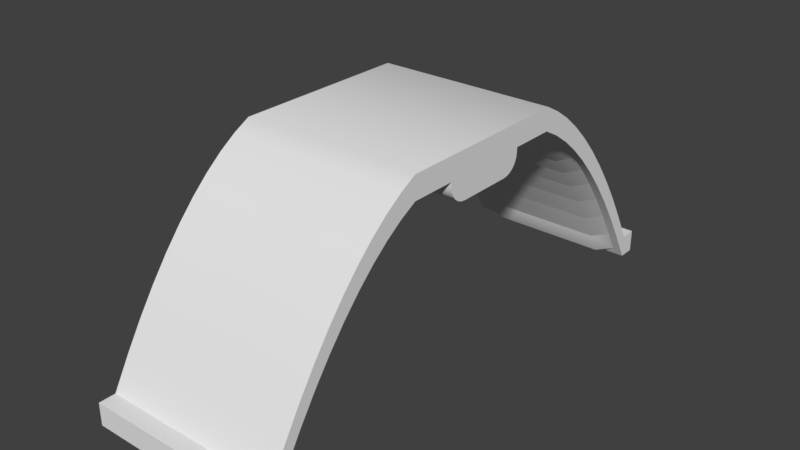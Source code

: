 # Source: LaboratoryRoof.blend  (saved by Blender 2.78.0; exported with 4.5.12 LTS)
import bpy
from mathutils import Matrix  # noqa: F401  (used for matrix-valued properties, if any)

bpy.ops.wm.read_factory_settings(use_empty=True)
scene = bpy.context.scene
scene.name = 'Scene'

# ---- collections
col_collection_1 = bpy.data.collections.new('Collection 1'); scene.collection.children.link(col_collection_1)

# ---- materials (node trees are filled in below, after node groups)
mat_material = bpy.data.materials.new('Material')
mat_material.alpha_threshold = 0.0
mat_material.use_transparent_shadow = False
mat_material.roughness = 0.5
mat_material.line_color = (0.0, 0.0, 0.0, 1.0)

# ---- material node trees

# ---- world
world_world = bpy.data.worlds.new('World'); scene.world = world_world
world_world.color = (0.05088, 0.05088, 0.05088)
world_world.use_sun_shadow = False
world_world.sun_shadow_jitter_overblur = 0.0
world_world.cycles.sampling_method = 'MANUAL'

# ---- meshes
me_cube = bpy.data.meshes.new('Cube')
me_cube.from_pydata([(-0.7018, 1.088, -0.9), (-0.7018, -1.088, -0.9), (-1.0, -1.0, -1.0), (-1.0, 1.0, -1.0), (-0.7018, 1.088, 0.9), (-0.7018, -1.088, 0.9), (-1.0, -1.0, 1.0), (-1.0, 1.0, 1.0), (1.375, -3.0, -1.0), (1.375, -3.0, 1.0), (1.125, -3.0, 1.0), (1.125, -3.0, -1.0), (1.375, 3.0, 1.0), (1.375, 3.0, -1.0), (1.125, 3.0, -1.0), (1.125, 3.0, 1.0), (-0.65, -1.182, 0.9), (-0.525, -1.364, 0.9), (-0.375, -1.545, 0.9), (-0.2, -1.727, 0.9), (-2.692e-06, -1.909, 0.9), (0.2254, -2.091, 0.9), (0.4754, -2.273, 0.9), (0.7504, -2.455, 0.9), (1.05, -2.636, 0.9), (1.288, -2.769, 0.9), (1.288, -2.769, -0.9), (1.05, -2.636, -0.9), (0.7504, -2.455, -0.9), (0.4754, -2.273, -0.9), (0.2254, -2.091, -0.9), (-2.032e-06, -1.909, -0.9), (-0.2, -1.727, -0.9), (-0.375, -1.545, -0.9), (-0.525, -1.364, -0.9), (-0.65, -1.182, -0.9), (-0.9, -1.182, 1.0), (-0.775, -1.364, 1.0), (-0.625, -1.545, 1.0), (-0.45, -1.727, 1.0), (-0.25, -1.909, 1.0), (-0.02457, -2.091, 1.0), (0.2254, -2.273, 1.0), (0.5004, -2.455, 1.0), (0.8004, -2.636, 1.0), (1.125, -2.818, 1.0), (-0.9, -1.182, -1.0), (-0.775, -1.364, -1.0), (-0.625, -1.545, -1.0), (-0.45, -1.727, -1.0), (-0.25, -1.909, -1.0), (-0.02457, -2.091, -1.0), (0.2254, -2.273, -1.0), (0.5004, -2.455, -1.0), (0.8004, -2.636, -1.0), (1.125, -2.818, -1.0), (-0.65, 1.182, -0.9), (-0.525, 1.364, -0.9), (-0.375, 1.545, -0.9), (-0.2, 1.727, -0.9), (1.846e-06, 1.909, -0.9), (0.2254, 2.091, -0.9), (0.4754, 2.273, -0.9), (0.7504, 2.455, -0.9), (1.05, 2.636, -0.9), (1.288, 2.769, -0.9), (1.288, 2.769, 0.9), (1.05, 2.636, 0.9), (0.7504, 2.455, 0.9), (0.4754, 2.273, 0.9), (0.2254, 2.091, 0.9), (2.163e-06, 1.909, 0.9), (-0.2, 1.727, 0.9), (-0.375, 1.545, 0.9), (-0.525, 1.364, 0.9), (-0.65, 1.182, 0.9), (-0.9, 1.182, -1.0), (-0.775, 1.364, -1.0), (-0.625, 1.545, -1.0), (-0.45, 1.727, -1.0), (-0.25, 1.909, -1.0), (-0.02457, 2.091, -1.0), (0.2254, 2.273, -1.0), (0.5004, 2.455, -1.0), (0.8004, 2.636, -1.0), (1.125, 2.818, -1.0), (-0.9, 1.182, 1.0), (-0.775, 1.364, 1.0), (-0.625, 1.545, 1.0), (-0.45, 1.727, 1.0), (-0.25, 1.909, 1.0), (-0.02457, 2.091, 1.0), (0.2254, 2.273, 1.0), (0.5004, 2.455, 1.0), (0.8004, 2.636, 1.0), (1.125, 2.818, 1.0), (-0.75, -5.364e-07, 1.0), (-0.75, -5.96e-08, -1.0), (-0.5, -6.258e-07, 0.9), (-0.5, -1.49e-07, -0.9), (-0.7, 0.5, 1.0), (-0.5068, 0.3518, 1.0), (-0.5268, 0.4, 1.0), (-0.5586, 0.4414, 1.0), (-0.6, 0.4732, 1.0), (-0.6482, 0.4932, 1.0), (-0.7, 0.5, -1.0), (-0.6482, 0.4932, -1.0), (-0.6, 0.4732, -1.0), (-0.5586, 0.4414, -1.0), (-0.5268, 0.4, -1.0), (-0.5068, 0.3518, -1.0), (-0.7, -0.5, 1.0), (-0.6482, -0.4932, 1.0), (-0.6, -0.4732, 1.0), (-0.5586, -0.4414, 1.0), (-0.5268, -0.4, 1.0), (-0.5068, -0.3518, 1.0), (-0.7, -0.5, -1.0), (-0.5068, -0.3518, -1.0), (-0.5268, -0.4, -1.0), (-0.5586, -0.4414, -1.0), (-0.6, -0.4732, -1.0), (-0.6482, -0.4932, -1.0), (-0.65, -1.182, -1.0), (-0.65, 1.182, 1.0), (-0.65, -1.182, 1.0), (-0.525, -1.364, 1.0), (-0.375, -1.545, 1.0), (-0.2, -1.727, 1.0), (-2.712e-06, -1.909, 1.0), (0.2254, -2.091, 1.0), (0.4754, -2.273, 1.0), (0.7504, -2.455, 1.0), (1.05, -2.636, 1.0), (1.375, -2.818, 1.0), (1.375, -2.818, -1.0), (1.05, -2.636, -1.0), (0.7504, -2.455, -1.0), (0.4754, -2.273, -1.0), (0.2254, -2.091, -1.0), (-1.997e-06, -1.909, -1.0), (-0.2, -1.727, -1.0), (-0.375, -1.545, -1.0), (-0.525, -1.364, -1.0), (-0.65, 1.182, -1.0), (-0.525, 1.364, -1.0), (-0.375, 1.545, -1.0), (-0.2, 1.727, -1.0), (1.818e-06, 1.909, -1.0), (0.2254, 2.091, -1.0), (0.4754, 2.273, -1.0), (0.7504, 2.455, -1.0), (1.05, 2.636, -1.0), (1.375, 2.818, -1.0), (1.375, 2.818, 1.0), (1.05, 2.636, 1.0), (0.7504, 2.455, 1.0), (0.4754, 2.273, 1.0), (0.2254, 2.091, 1.0), (2.176e-06, 1.909, 1.0), (-0.2, 1.727, 1.0), (-0.375, 1.545, 1.0), (-0.525, 1.364, 1.0), (-0.7018, -1.088, 0.9), (-0.65, -1.182, 0.9), (-0.65, -1.182, -0.9), (-0.7018, -1.088, -0.9), (-0.65, -1.182, 0.9), (-0.525, -1.364, 0.9), (-0.525, -1.364, -0.9), (-0.65, -1.182, -0.9), (-0.525, -1.364, 0.9), (-0.375, -1.545, 0.9), (-0.375, -1.545, -0.9), (-0.525, -1.364, -0.9), (-0.375, -1.545, 0.9), (-0.2, -1.727, 0.9), (-0.2, -1.727, -0.9), (-0.375, -1.545, -0.9), (-0.2, -1.727, 0.9), (-2.692e-06, -1.909, 0.9), (-2.032e-06, -1.909, -0.9), (-0.2, -1.727, -0.9), (-2.692e-06, -1.909, 0.9), (0.2254, -2.091, 0.9), (0.2254, -2.091, -0.9), (-2.032e-06, -1.909, -0.9), (0.2254, -2.091, 0.9), (0.4754, -2.273, 0.9), (0.4754, -2.273, -0.9), (0.2254, -2.091, -0.9), (0.4754, -2.273, 0.9), (0.7504, -2.455, 0.9), (0.7504, -2.455, -0.9), (0.4754, -2.273, -0.9), (0.7504, -2.455, 0.9), (1.05, -2.636, 0.9), (1.05, -2.636, -0.9), (0.7504, -2.455, -0.9), (1.05, -2.636, 0.9), (1.288, -2.769, 0.9), (1.288, -2.769, -0.9), (1.05, -2.636, -0.9), (-0.7018, 1.088, -0.9), (-0.65, 1.182, -0.9), (-0.65, 1.182, 0.9), (-0.7018, 1.088, 0.9), (-0.65, 1.182, -0.9), (-0.525, 1.364, -0.9), (-0.525, 1.364, 0.9), (-0.65, 1.182, 0.9), (-0.525, 1.364, -0.9), (-0.375, 1.545, -0.9), (-0.375, 1.545, 0.9), (-0.525, 1.364, 0.9), (-0.375, 1.545, -0.9), (-0.2, 1.727, -0.9), (-0.2, 1.727, 0.9), (-0.375, 1.545, 0.9), (-0.2, 1.727, -0.9), (1.846e-06, 1.909, -0.9), (2.163e-06, 1.909, 0.9), (-0.2, 1.727, 0.9), (1.846e-06, 1.909, -0.9), (0.2254, 2.091, -0.9), (0.2254, 2.091, 0.9), (2.163e-06, 1.909, 0.9), (0.2254, 2.091, -0.9), (0.4754, 2.273, -0.9), (0.4754, 2.273, 0.9), (0.2254, 2.091, 0.9), (0.4754, 2.273, -0.9), (0.7504, 2.455, -0.9), (0.7504, 2.455, 0.9), (0.4754, 2.273, 0.9), (0.7504, 2.455, -0.9), (1.05, 2.636, -0.9), (1.05, 2.636, 0.9), (0.7504, 2.455, 0.9), (1.05, 2.636, -0.9), (1.288, 2.769, -0.9), (1.288, 2.769, 0.9), (1.05, 2.636, 0.9), (-0.65, -1.182, 0.9), (-0.7018, -1.088, 0.9), (-0.65, -1.182, -0.9), (-0.7018, -1.088, -0.9), (-0.525, -1.364, 0.9), (-0.65, -1.182, 0.9), (-0.525, -1.364, -0.9), (-0.65, -1.182, -0.9), (-0.375, -1.545, 0.9), (-0.525, -1.364, 0.9), (-0.375, -1.545, -0.9), (-0.525, -1.364, -0.9), (-0.2, -1.727, 0.9), (-0.375, -1.545, 0.9), (-0.2, -1.727, -0.9), (-0.375, -1.545, -0.9), (-2.692e-06, -1.909, 0.9), (-0.2, -1.727, 0.9), (-2.032e-06, -1.909, -0.9), (-0.2, -1.727, -0.9), (0.2254, -2.091, 0.9), (-2.692e-06, -1.909, 0.9), (0.2254, -2.091, -0.9), (-2.032e-06, -1.909, -0.9), (0.4754, -2.273, 0.9), (0.2254, -2.091, 0.9), (0.4754, -2.273, -0.9), (0.2254, -2.091, -0.9), (0.7504, -2.455, 0.9), (0.4754, -2.273, 0.9), (0.7504, -2.455, -0.9), (0.4754, -2.273, -0.9), (1.05, -2.636, 0.9), (0.7504, -2.455, 0.9), (1.05, -2.636, -0.9), (0.7504, -2.455, -0.9), (1.288, -2.769, 0.9), (1.05, -2.636, 0.9), (1.288, -2.769, -0.9), (1.05, -2.636, -0.9), (-0.65, 1.182, -0.9), (-0.7018, 1.088, -0.9), (-0.65, 1.182, 0.9), (-0.7018, 1.088, 0.9), (-0.525, 1.364, -0.9), (-0.65, 1.182, -0.9), (-0.525, 1.364, 0.9), (-0.65, 1.182, 0.9), (-0.375, 1.545, -0.9), (-0.525, 1.364, -0.9), (-0.375, 1.545, 0.9), (-0.525, 1.364, 0.9), (-0.2, 1.727, -0.9), (-0.375, 1.545, -0.9), (-0.2, 1.727, 0.9), (-0.375, 1.545, 0.9), (1.846e-06, 1.909, -0.9), (-0.2, 1.727, -0.9), (2.163e-06, 1.909, 0.9), (-0.2, 1.727, 0.9), (0.2254, 2.091, -0.9), (1.846e-06, 1.909, -0.9), (0.2254, 2.091, 0.9), (2.163e-06, 1.909, 0.9), (0.4754, 2.273, -0.9), (0.2254, 2.091, -0.9), (0.4754, 2.273, 0.9), (0.2254, 2.091, 0.9), (0.7504, 2.455, -0.9), (0.4754, 2.273, -0.9), (0.7504, 2.455, 0.9), (0.4754, 2.273, 0.9), (1.05, 2.636, -0.9), (0.7504, 2.455, -0.9), (1.05, 2.636, 0.9), (0.7504, 2.455, 0.9), (1.288, 2.769, -0.9), (1.05, 2.636, -0.9), (1.288, 2.769, 0.9), (1.05, 2.636, 0.9), (-0.55, -1.182, 0.675), (-0.6018, -1.088, 0.675), (-0.55, -1.182, -0.675), (-0.6018, -1.088, -0.675), (-0.425, -1.364, 0.675), (-0.55, -1.182, 0.675), (-0.425, -1.364, -0.675), (-0.55, -1.182, -0.675), (-0.275, -1.545, 0.675), (-0.425, -1.364, 0.675), (-0.275, -1.545, -0.675), (-0.425, -1.364, -0.675), (-0.1, -1.727, 0.675), (-0.275, -1.545, 0.675), (-0.1, -1.727, -0.675), (-0.275, -1.545, -0.675), (0.1, -1.909, 0.675), (-0.1, -1.727, 0.675), (0.1, -1.909, -0.675), (-0.1, -1.727, -0.675), (0.3254, -2.091, 0.675), (0.1, -1.909, 0.675), (0.3254, -2.091, -0.675), (0.1, -1.909, -0.675), (0.5754, -2.273, 0.675), (0.3254, -2.091, 0.675), (0.5754, -2.273, -0.675), (0.3254, -2.091, -0.675), (0.8504, -2.455, 0.675), (0.5754, -2.273, 0.675), (0.8504, -2.455, -0.675), (0.5754, -2.273, -0.675), (1.15, -2.636, 0.675), (0.8504, -2.455, 0.675), (1.15, -2.636, -0.675), (0.8504, -2.455, -0.675), (1.388, -2.769, 0.675), (1.15, -2.636, 0.675), (1.388, -2.769, -0.675), (1.15, -2.636, -0.675), (-0.55, 1.182, -0.675), (-0.6018, 1.088, -0.675), (-0.55, 1.182, 0.675), (-0.6018, 1.088, 0.675), (-0.425, 1.364, -0.675), (-0.55, 1.182, -0.675), (-0.425, 1.364, 0.675), (-0.55, 1.182, 0.675), (-0.275, 1.545, -0.675), (-0.425, 1.364, -0.675), (-0.275, 1.545, 0.675), (-0.425, 1.364, 0.675), (-0.1, 1.727, -0.675), (-0.275, 1.545, -0.675), (-0.1, 1.727, 0.675), (-0.275, 1.545, 0.675), (0.1, 1.909, -0.675), (-0.1, 1.727, -0.675), (0.1, 1.909, 0.675), (-0.1, 1.727, 0.675), (0.3254, 2.091, -0.675), (0.1, 1.909, -0.675), (0.3254, 2.091, 0.675), (0.1, 1.909, 0.675), (0.5754, 2.273, -0.675), (0.3254, 2.091, -0.675), (0.5754, 2.273, 0.675), (0.3254, 2.091, 0.675), (0.8504, 2.455, -0.675), (0.5754, 2.273, -0.675), (0.8504, 2.455, 0.675), (0.5754, 2.273, 0.675), (1.15, 2.636, -0.675), (0.8504, 2.455, -0.675), (1.15, 2.636, 0.675), (0.8504, 2.455, 0.675), (1.388, 2.769, -0.675), (1.15, 2.636, -0.675), (1.388, 2.769, 0.675), (1.15, 2.636, 0.675), (-0.5, -0.3, -1.0), (-0.5, -0.3, 1.0), (-0.5, 0.3, 1.0), (-0.5, 0.3, -1.0), (-0.5, -6.258e-07, 1.0), (-0.5, -1.49e-07, -1.0), (-0.7, -5.596e-07, 0.9), (-0.7, -8.278e-08, -0.9), (-0.5, 0.2, -0.7), (-0.5, -1.937e-07, -0.9), (-0.5, 0.3, -1.0), (-0.5, 0.1932, -0.7518), (-0.5, 0.1732, -0.8), (-0.5, 0.1414, -0.8414), (-0.5, 0.1, -0.8732), (-0.5, 0.05176, -0.8932), (-0.7, -1.341e-07, -0.9), (-0.7, 0.2, -0.7), (-0.7, 0.05176, -0.8932), (-0.7, 0.1, -0.8732), (-0.7, 0.1414, -0.8414), (-0.7, 0.1732, -0.8), (-0.7, 0.1932, -0.7518), (-0.5, -1.639e-07, -0.9), (-0.5, -0.2, -0.7), (-0.5, -0.3, -1.0), (-0.5, -0.05176, -0.8932), (-0.5, -0.1, -0.8732), (-0.5, -0.1414, -0.8414), (-0.5, -0.1732, -0.8), (-0.5, -0.1932, -0.7518), (-0.7, -0.2, -0.7), (-0.7, -1.043e-07, -0.9), (-0.7, -0.1932, -0.7518), (-0.7, -0.1732, -0.8), (-0.7, -0.1414, -0.8414), (-0.7, -0.1, -0.8732), (-0.7, -0.05176, -0.8932), (-0.5, -0.2, 0.7), (-0.5, -6.855e-07, 0.9), (-0.5, -0.3, 1.0), (-0.5, -0.1932, 0.7518), (-0.5, -0.1732, 0.8), (-0.5, -0.1414, 0.8414), (-0.5, -0.1, 0.8732), (-0.5, -0.05176, 0.8932), (-0.7, -6.109e-07, 0.9), (-0.7, -0.2, 0.7), (-0.7, -0.05176, 0.8932), (-0.7, -0.1, 0.8732), (-0.7, -0.1414, 0.8414), (-0.7, -0.1732, 0.8), (-0.7, -0.1932, 0.7518), (-0.5, -6.109e-07, 0.9), (-0.5, 0.2, 0.7), (-0.5, 0.3, 1.0), (-0.5, 0.05176, 0.8932), (-0.5, 0.1, 0.8732), (-0.5, 0.1414, 0.8414), (-0.5, 0.1732, 0.8), (-0.5, 0.1932, 0.7518), (-0.7, 0.2, 0.7), (-0.7, -5.513e-07, 0.9), (-0.7, 0.1932, 0.7518), (-0.7, 0.1732, 0.8), (-0.7, 0.1414, 0.8414), (-0.7, 0.1, 0.8732), (-0.7, 0.05176, 0.8932), (-0.75, -0.5, -1.0), (-0.75, -1.0, -1.0), (-0.75, 1.0, -1.0), (-0.75, 1.0, 1.0), (-0.75, -1.0, 1.0), (-0.75, -0.5, 1.0), (-0.75, 0.5, 1.0), (-0.75, 0.5, -1.0), (-0.75, -0.725, 0.875), (-0.75, -0.625, 0.775), (-0.75, -0.5543, 0.9457), (-0.75, -0.6941, 0.8701), (-0.75, -0.6662, 0.8559), (-0.75, -0.6441, 0.8338), (-0.75, -0.6299, 0.8059), (-0.75, -0.625, -0.775), (-0.75, -0.725, -0.875), (-0.75, -0.5543, -0.9457), (-0.75, -0.6299, -0.8059), (-0.75, -0.6441, -0.8338), (-0.75, -0.6662, -0.8559), (-0.75, -0.6941, -0.8701), (-0.75, 0.625, 0.775), (-0.75, 0.725, 0.875), (-0.75, 0.5543, 0.9457), (-0.75, 0.6299, 0.8059), (-0.75, 0.6441, 0.8338), (-0.75, 0.6662, 0.8559), (-0.75, 0.6941, 0.8701), (-0.75, 0.725, -0.875), (-0.75, 0.625, -0.775), (-0.75, 0.5543, -0.9457), (-0.75, 0.6941, -0.8701), (-0.75, 0.6662, -0.8559), (-0.75, 0.6441, -0.8338), (-0.75, 0.6299, -0.8059), (-0.75, 0.875, -0.775), (-0.75, 0.775, -0.875), (-0.75, 0.9457, -0.9457), (-0.75, 0.8701, -0.8059), (-0.75, 0.8559, -0.8338), (-0.75, 0.8338, -0.8559), (-0.75, 0.8059, -0.8701), (-0.75, 0.775, 0.875), (-0.75, 0.875, 0.775), (-0.75, 0.9457, 0.9457), (-0.75, 0.8059, 0.8701), (-0.75, 0.8338, 0.8559), (-0.75, 0.8559, 0.8338), (-0.75, 0.8701, 0.8059), (-0.75, -0.775, -0.875), (-0.75, -0.875, -0.775), (-0.75, -0.9457, -0.9457), (-0.75, -0.8059, -0.8701), (-0.75, -0.8338, -0.8559), (-0.75, -0.8559, -0.8338), (-0.75, -0.8701, -0.8059), (-0.75, -0.875, 0.775), (-0.75, -0.775, 0.875), (-0.75, -0.9457, 0.9457), (-0.75, -0.8701, 0.8059), (-0.75, -0.8559, 0.8338), (-0.75, -0.8338, 0.8559), (-0.75, -0.8059, 0.8701), (-0.65, 0.7691, -0.8), (-0.725, 0.775, -0.875), (-0.6537, 0.7709, -0.8232), (-0.6643, 0.7726, -0.8441), (-0.6809, 0.7739, -0.8607), (-0.7018, 0.7747, -0.8713), (-0.65, 0.8, -0.7691), (-0.725, 0.875, -0.775), (-0.6537, 0.8232, -0.7709), (-0.6643, 0.8441, -0.7726), (-0.6809, 0.8607, -0.7739), (-0.7018, 0.8713, -0.7747), (-0.65, 0.7824, -0.7979), (-0.725, 0.8059, -0.8701), (-0.6537, 0.7897, -0.8202), (-0.6643, 0.7962, -0.8403), (-0.6809, 0.8014, -0.8563), (-0.7018, 0.8048, -0.8666), (-0.65, 0.7891, -0.7945), (-0.725, 0.8338, -0.8559), (-0.6537, 0.8029, -0.8135), (-0.6643, 0.8154, -0.8306), (-0.6809, 0.8253, -0.8442), (-0.7018, 0.8316, -0.8529), (-0.65, 0.7945, -0.7891), (-0.725, 0.8559, -0.8338), (-0.6537, 0.8135, -0.8029), (-0.6643, 0.8306, -0.8154), (-0.6809, 0.8442, -0.8253), (-0.7018, 0.8529, -0.8316), (-0.65, 0.7979, -0.7824), (-0.725, 0.8701, -0.8059), (-0.6537, 0.8202, -0.7897), (-0.6643, 0.8403, -0.7962), (-0.6809, 0.8563, -0.8014), (-0.7018, 0.8666, -0.8048), (-0.65, 0.8, 0.7691), (-0.725, 0.875, 0.775), (-0.6537, 0.8232, 0.7709), (-0.6643, 0.8441, 0.7726), (-0.6809, 0.8607, 0.7739), (-0.7018, 0.8713, 0.7747), (-0.65, 0.7691, 0.8), (-0.725, 0.775, 0.875), (-0.6537, 0.7709, 0.8232), (-0.6643, 0.7726, 0.8441), (-0.6809, 0.7739, 0.8607), (-0.7018, 0.7747, 0.8713), (-0.65, 0.7979, 0.7824), (-0.725, 0.8701, 0.8059), (-0.6537, 0.8202, 0.7897), (-0.6643, 0.8403, 0.7962), (-0.6809, 0.8563, 0.8014), (-0.7018, 0.8666, 0.8048), (-0.65, 0.7945, 0.7891), (-0.725, 0.8559, 0.8338), (-0.6537, 0.8135, 0.8029), (-0.6643, 0.8306, 0.8154), (-0.6809, 0.8442, 0.8253), (-0.7018, 0.8529, 0.8316), (-0.65, 0.7891, 0.7945), (-0.725, 0.8338, 0.8559), (-0.6537, 0.8029, 0.8135), (-0.6643, 0.8154, 0.8306), (-0.6809, 0.8253, 0.8442), (-0.7018, 0.8316, 0.8529), (-0.65, 0.7824, 0.7979), (-0.725, 0.8059, 0.8701), (-0.6537, 0.7897, 0.8202), (-0.6643, 0.7962, 0.8403), (-0.6809, 0.8014, 0.8563), (-0.7018, 0.8048, 0.8666), (-0.65, 0.7309, 0.8), (-0.725, 0.725, 0.875), (-0.6537, 0.7291, 0.8232), (-0.6643, 0.7274, 0.8441), (-0.6809, 0.7261, 0.8607), (-0.7018, 0.7253, 0.8713), (-0.65, 0.7, 0.7691), (-0.725, 0.625, 0.775), (-0.6537, 0.6768, 0.7709), (-0.6643, 0.6559, 0.7726), (-0.6809, 0.6393, 0.7739), (-0.7018, 0.6287, 0.7747), (-0.65, 0.7176, 0.7979), (-0.725, 0.6941, 0.8701), (-0.6537, 0.7103, 0.8202), (-0.6643, 0.7038, 0.8403), (-0.6809, 0.6986, 0.8563), (-0.7018, 0.6952, 0.8666), (-0.65, 0.7109, 0.7945), (-0.725, 0.6662, 0.8559), (-0.6537, 0.6971, 0.8135), (-0.6643, 0.6846, 0.8306), (-0.6809, 0.6747, 0.8442), (-0.7018, 0.6684, 0.8529), (-0.65, 0.7055, 0.7891), (-0.725, 0.6441, 0.8338), (-0.6537, 0.6865, 0.8029), (-0.6643, 0.6694, 0.8154), (-0.6809, 0.6558, 0.8253), (-0.7018, 0.6471, 0.8316), (-0.65, 0.7021, 0.7824), (-0.725, 0.6299, 0.8059), (-0.6537, 0.6798, 0.7897), (-0.6643, 0.6597, 0.7962), (-0.6809, 0.6437, 0.8014), (-0.7018, 0.6334, 0.8048), (-0.65, 0.7, -0.7691), (-0.725, 0.625, -0.775), (-0.6537, 0.6768, -0.7709), (-0.6643, 0.6559, -0.7726), (-0.6809, 0.6393, -0.7739), (-0.7018, 0.6287, -0.7747), (-0.65, 0.7309, -0.8), (-0.725, 0.725, -0.875), (-0.6537, 0.7291, -0.8232), (-0.6643, 0.7274, -0.8441), (-0.6809, 0.7261, -0.8607), (-0.7018, 0.7253, -0.8713), (-0.65, 0.7021, -0.7824), (-0.725, 0.6299, -0.8059), (-0.6537, 0.6798, -0.7897), (-0.6643, 0.6597, -0.7962), (-0.6809, 0.6437, -0.8014), (-0.7018, 0.6334, -0.8048), (-0.65, 0.7055, -0.7891), (-0.725, 0.6441, -0.8338), (-0.6537, 0.6865, -0.8029), (-0.6643, 0.6694, -0.8154), (-0.6809, 0.6558, -0.8253), (-0.7018, 0.6471, -0.8316), (-0.65, 0.7109, -0.7945), (-0.725, 0.6662, -0.8559), (-0.6537, 0.6971, -0.8135), (-0.6643, 0.6846, -0.8306), (-0.6809, 0.6747, -0.8442), (-0.7018, 0.6684, -0.8529), (-0.65, 0.7176, -0.7979), (-0.725, 0.6941, -0.8701), (-0.6537, 0.7103, -0.8202), (-0.6643, 0.7038, -0.8403), (-0.6809, 0.6986, -0.8563), (-0.7018, 0.6952, -0.8666), (-0.65, -0.7309, -0.8), (-0.725, -0.725, -0.875), (-0.6537, -0.7291, -0.8232), (-0.6643, -0.7274, -0.8441), (-0.6809, -0.7261, -0.8607), (-0.7018, -0.7253, -0.8713), (-0.65, -0.7, -0.7691), (-0.725, -0.625, -0.775), (-0.6537, -0.6768, -0.7709), (-0.6643, -0.6559, -0.7726), (-0.6809, -0.6393, -0.7739), (-0.7018, -0.6287, -0.7747), (-0.65, -0.7176, -0.7979), (-0.725, -0.6941, -0.8701), (-0.6537, -0.7103, -0.8202), (-0.6643, -0.7038, -0.8403), (-0.6809, -0.6986, -0.8563), (-0.7018, -0.6952, -0.8666), (-0.65, -0.7109, -0.7945), (-0.725, -0.6662, -0.8559), (-0.6537, -0.6971, -0.8135), (-0.6643, -0.6846, -0.8306), (-0.6809, -0.6747, -0.8442), (-0.7018, -0.6684, -0.8529), (-0.65, -0.7055, -0.7891), (-0.725, -0.6441, -0.8338), (-0.6537, -0.6865, -0.8029), (-0.6643, -0.6694, -0.8154), (-0.6809, -0.6558, -0.8253), (-0.7018, -0.6471, -0.8316), (-0.65, -0.7021, -0.7824), (-0.725, -0.6299, -0.8059), (-0.6537, -0.6798, -0.7897), (-0.6643, -0.6597, -0.7962), (-0.6809, -0.6437, -0.8014), (-0.7018, -0.6334, -0.8048), (-0.65, -0.7, 0.7691), (-0.725, -0.625, 0.775), (-0.6537, -0.6768, 0.7709), (-0.6643, -0.6559, 0.7726), (-0.6809, -0.6393, 0.7739), (-0.7018, -0.6287, 0.7747), (-0.65, -0.7309, 0.8), (-0.725, -0.725, 0.875), (-0.6537, -0.7291, 0.8232), (-0.6643, -0.7274, 0.8441), (-0.6809, -0.7261, 0.8607), (-0.7018, -0.7253, 0.8713), (-0.65, -0.7021, 0.7824), (-0.725, -0.6299, 0.8059), (-0.6537, -0.6798, 0.7897), (-0.6643, -0.6597, 0.7962), (-0.6809, -0.6437, 0.8014), (-0.7018, -0.6334, 0.8048), (-0.65, -0.7055, 0.7891), (-0.725, -0.6441, 0.8338), (-0.6537, -0.6865, 0.8029), (-0.6643, -0.6694, 0.8154), (-0.6809, -0.6558, 0.8253), (-0.7018, -0.6471, 0.8316), (-0.65, -0.7109, 0.7945), (-0.725, -0.6662, 0.8559), (-0.6537, -0.6971, 0.8135), (-0.6643, -0.6846, 0.8306), (-0.6809, -0.6747, 0.8442), (-0.7018, -0.6684, 0.8529), (-0.65, -0.7176, 0.7979), (-0.725, -0.6941, 0.8701), (-0.6537, -0.7103, 0.8202), (-0.6643, -0.7038, 0.8403), (-0.6809, -0.6986, 0.8563), (-0.7018, -0.6952, 0.8666), (-0.65, -0.7691, 0.8), (-0.725, -0.775, 0.875), (-0.6537, -0.7709, 0.8232), (-0.6643, -0.7726, 0.8441), (-0.6809, -0.7739, 0.8607), (-0.7018, -0.7747, 0.8713), (-0.65, -0.8, 0.7691), (-0.725, -0.875, 0.775), (-0.6537, -0.8232, 0.7709), (-0.6643, -0.8441, 0.7726), (-0.6809, -0.8607, 0.7739), (-0.7018, -0.8713, 0.7747), (-0.65, -0.7824, 0.7979), (-0.725, -0.8059, 0.8701), (-0.6537, -0.7897, 0.8202), (-0.6643, -0.7962, 0.8403), (-0.6809, -0.8014, 0.8563), (-0.7018, -0.8048, 0.8666), (-0.65, -0.7891, 0.7945), (-0.725, -0.8338, 0.8559), (-0.6537, -0.8029, 0.8135), (-0.6643, -0.8154, 0.8306), (-0.6809, -0.8253, 0.8442), (-0.7018, -0.8316, 0.8529), (-0.65, -0.7945, 0.7891), (-0.725, -0.8559, 0.8338), (-0.6537, -0.8135, 0.8029), (-0.6643, -0.8306, 0.8154), (-0.6809, -0.8442, 0.8253), (-0.7018, -0.8529, 0.8316), (-0.65, -0.7979, 0.7824), (-0.725, -0.8701, 0.8059), (-0.6537, -0.8202, 0.7897), (-0.6643, -0.8403, 0.7962), (-0.6809, -0.8563, 0.8014), (-0.7018, -0.8666, 0.8048), (-0.65, -0.8, -0.7691), (-0.725, -0.875, -0.775), (-0.6537, -0.8232, -0.7709), (-0.6643, -0.8441, -0.7726), (-0.6809, -0.8607, -0.7739), (-0.7018, -0.8713, -0.7747), (-0.65, -0.7691, -0.8), (-0.725, -0.775, -0.875), (-0.6537, -0.7709, -0.8232), (-0.6643, -0.7726, -0.8441), (-0.6809, -0.7739, -0.8607), (-0.7018, -0.7747, -0.8713), (-0.65, -0.7979, -0.7824), (-0.725, -0.8701, -0.8059), (-0.6537, -0.8202, -0.7897), (-0.6643, -0.8403, -0.7962), (-0.6809, -0.8563, -0.8014), (-0.7018, -0.8666, -0.8048), (-0.65, -0.7945, -0.7891), (-0.725, -0.8559, -0.8338), (-0.6537, -0.8135, -0.8029), (-0.6643, -0.8306, -0.8154), (-0.6809, -0.8442, -0.8253), (-0.7018, -0.8529, -0.8316), (-0.65, -0.7891, -0.7945), (-0.725, -0.8338, -0.8559), (-0.6537, -0.8029, -0.8135), (-0.6643, -0.8154, -0.8306), (-0.6809, -0.8253, -0.8442), (-0.7018, -0.8316, -0.8529), (-0.65, -0.7824, -0.7979), (-0.725, -0.8059, -0.8701), (-0.6537, -0.7897, -0.8202), (-0.6643, -0.7962, -0.8403), (-0.6809, -0.8014, -0.8563), (-0.7018, -0.8048, -0.8666), (-0.75, -0.5, -1.0), (-0.75, -0.5, -1.0), (-0.75, -1.0, -1.0), (-1.0, -1.0, -1.0), (-1.0, 1.0, -1.0), (-0.75, -0.5, 1.0), (-0.75, -0.5, 1.0), (-0.75, -1.0, 1.0), (-1.0, -1.0, 1.0), (-1.0, 1.0, 1.0), (1.375, -3.0, 1.0), (1.375, -3.0, 1.0), (1.375, -3.0, -1.0), (1.375, -3.0, -1.0), (1.125, -3.0, 1.0), (1.125, -3.0, 1.0), (1.125, -3.0, -1.0), (1.125, -3.0, -1.0), (1.375, -2.818, 1.0), (1.375, -2.818, 1.0), (-0.65, -1.182, -1.0), (1.125, -2.818, 1.0), (1.125, -2.818, 1.0), (1.125, -2.818, -1.0), (1.125, -2.818, -1.0), (1.375, 3.0, -1.0), (1.375, 3.0, -1.0), (1.375, 3.0, 1.0), (1.375, 3.0, 1.0), (1.125, 3.0, -1.0), (1.125, 3.0, -1.0), (1.125, 3.0, 1.0), (1.125, 3.0, 1.0), (1.375, 2.818, -1.0), (1.375, 2.818, -1.0), (-0.65, 1.182, 1.0), (-0.75, 1.0, 1.0), (1.125, 2.818, -1.0), (1.125, 2.818, -1.0), (1.125, 2.818, 1.0), (1.125, 2.818, 1.0), (-0.65, -1.182, 1.0), (-0.525, -1.364, 1.0), (-0.375, -1.545, 1.0), (-0.2, -1.727, 1.0), (-2.712e-06, -1.909, 1.0), (0.2254, -2.091, 1.0), (0.4754, -2.273, 1.0), (0.7504, -2.455, 1.0), (1.05, -2.636, 1.0), (1.375, -2.818, -1.0), (1.375, -2.818, -1.0), (1.05, -2.636, -1.0), (0.7504, -2.455, -1.0), (0.4754, -2.273, -1.0), (0.2254, -2.091, -1.0), (-1.997e-06, -1.909, -1.0), (-0.2, -1.727, -1.0), (-0.375, -1.545, -1.0), (-0.525, -1.364, -1.0), (-0.9, -1.182, 1.0), (-0.775, -1.364, 1.0), (-0.625, -1.545, 1.0), (-0.45, -1.727, 1.0), (-0.25, -1.909, 1.0), (-0.02457, -2.091, 1.0), (0.2254, -2.273, 1.0), (0.5004, -2.455, 1.0), (0.8004, -2.636, 1.0), (-0.9, -1.182, -1.0), (-0.775, -1.364, -1.0), (-0.625, -1.545, -1.0), (-0.45, -1.727, -1.0), (-0.25, -1.909, -1.0), (-0.02457, -2.091, -1.0), (0.2254, -2.273, -1.0), (0.5004, -2.455, -1.0), (0.8004, -2.636, -1.0), (-0.65, -1.182, 0.9), (-0.65, -1.182, 0.9), (-0.65, -1.182, 0.9), (-0.65, -1.182, 0.9), (-0.65, -1.182, -0.9), (-0.65, -1.182, -0.9), (-0.65, -1.182, -0.9), (-0.65, -1.182, -0.9), (-0.525, -1.364, 0.9), (-0.525, -1.364, 0.9), (-0.525, -1.364, 0.9), (-0.525, -1.364, 0.9), (-0.525, -1.364, -0.9), (-0.525, -1.364, -0.9), (-0.525, -1.364, -0.9), (-0.525, -1.364, -0.9), (-0.375, -1.545, 0.9), (-0.375, -1.545, 0.9), (-0.375, -1.545, 0.9), (-0.375, -1.545, 0.9), (-0.375, -1.545, -0.9), (-0.375, -1.545, -0.9), (-0.375, -1.545, -0.9), (-0.375, -1.545, -0.9), (-0.2, -1.727, 0.9), (-0.2, -1.727, 0.9), (-0.2, -1.727, 0.9), (-0.2, -1.727, 0.9), (-0.2, -1.727, -0.9), (-0.2, -1.727, -0.9), (-0.2, -1.727, -0.9), (-0.2, -1.727, -0.9), (-2.692e-06, -1.909, 0.9), (-2.692e-06, -1.909, 0.9), (-2.692e-06, -1.909, 0.9), (-2.692e-06, -1.909, 0.9), (-2.032e-06, -1.909, -0.9), (-2.032e-06, -1.909, -0.9), (-2.032e-06, -1.909, -0.9), (-2.032e-06, -1.909, -0.9), (0.2254, -2.091, 0.9), (0.2254, -2.091, 0.9), (0.2254, -2.091, 0.9), (0.2254, -2.091, 0.9), (0.2254, -2.091, -0.9), (0.2254, -2.091, -0.9), (0.2254, -2.091, -0.9), (0.2254, -2.091, -0.9), (0.4754, -2.273, 0.9), (0.4754, -2.273, 0.9), (0.4754, -2.273, 0.9), (0.4754, -2.273, 0.9), (0.4754, -2.273, -0.9), (0.4754, -2.273, -0.9), (0.4754, -2.273, -0.9), (0.4754, -2.273, -0.9), (0.7504, -2.455, 0.9), (0.7504, -2.455, 0.9), (0.7504, -2.455, 0.9), (0.7504, -2.455, 0.9), (0.7504, -2.455, -0.9), (0.7504, -2.455, -0.9), (0.7504, -2.455, -0.9), (0.7504, -2.455, -0.9), (1.05, -2.636, 0.9), (1.05, -2.636, 0.9), (1.05, -2.636, 0.9), (1.05, -2.636, 0.9), (1.05, -2.636, -0.9), (1.05, -2.636, -0.9), (1.05, -2.636, -0.9), (1.05, -2.636, -0.9), (-0.75, 1.0, -1.0), (-0.65, 1.182, -1.0), (-0.525, 1.364, -1.0), (-0.375, 1.545, -1.0), (-0.2, 1.727, -1.0), (1.818e-06, 1.909, -1.0), (0.2254, 2.091, -1.0), (0.4754, 2.273, -1.0), (0.7504, 2.455, -1.0), (1.05, 2.636, -1.0), (1.375, 2.818, 1.0), (1.375, 2.818, 1.0), (1.05, 2.636, 1.0), (0.7504, 2.455, 1.0), (0.4754, 2.273, 1.0), (0.2254, 2.091, 1.0), (2.176e-06, 1.909, 1.0), (-0.2, 1.727, 1.0), (-0.375, 1.545, 1.0), (-0.525, 1.364, 1.0), (-0.9, 1.182, -1.0), (-0.775, 1.364, -1.0), (-0.625, 1.545, -1.0), (-0.45, 1.727, -1.0), (-0.25, 1.909, -1.0), (-0.02457, 2.091, -1.0), (0.2254, 2.273, -1.0), (0.5004, 2.455, -1.0), (0.8004, 2.636, -1.0), (-0.9, 1.182, 1.0), (-0.775, 1.364, 1.0), (-0.625, 1.545, 1.0), (-0.45, 1.727, 1.0), (-0.25, 1.909, 1.0), (-0.02457, 2.091, 1.0), (0.2254, 2.273, 1.0), (0.5004, 2.455, 1.0), (0.8004, 2.636, 1.0), (-0.65, 1.182, -0.9), (-0.65, 1.182, -0.9), (-0.65, 1.182, -0.9), (-0.65, 1.182, -0.9), (-0.65, 1.182, 0.9), (-0.65, 1.182, 0.9), (-0.65, 1.182, 0.9), (-0.65, 1.182, 0.9), (-0.525, 1.364, -0.9), (-0.525, 1.364, -0.9), (-0.525, 1.364, -0.9), (-0.525, 1.364, -0.9), (-0.525, 1.364, 0.9), (-0.525, 1.364, 0.9), (-0.525, 1.364, 0.9), (-0.525, 1.364, 0.9), (-0.375, 1.545, -0.9), (-0.375, 1.545, -0.9), (-0.375, 1.545, -0.9), (-0.375, 1.545, -0.9), (-0.375, 1.545, 0.9), (-0.375, 1.545, 0.9), (-0.375, 1.545, 0.9), (-0.375, 1.545, 0.9), (-0.2, 1.727, -0.9), (-0.2, 1.727, -0.9), (-0.2, 1.727, -0.9), (-0.2, 1.727, -0.9), (-0.2, 1.727, 0.9), (-0.2, 1.727, 0.9), (-0.2, 1.727, 0.9), (-0.2, 1.727, 0.9), (1.846e-06, 1.909, -0.9), (1.846e-06, 1.909, -0.9), (1.846e-06, 1.909, -0.9), (1.846e-06, 1.909, -0.9), (2.163e-06, 1.909, 0.9), (2.163e-06, 1.909, 0.9), (2.163e-06, 1.909, 0.9), (2.163e-06, 1.909, 0.9), (0.2254, 2.091, -0.9), (0.2254, 2.091, -0.9), (0.2254, 2.091, -0.9), (0.2254, 2.091, -0.9), (0.2254, 2.091, 0.9), (0.2254, 2.091, 0.9), (0.2254, 2.091, 0.9), (0.2254, 2.091, 0.9), (0.4754, 2.273, -0.9), (0.4754, 2.273, -0.9), (0.4754, 2.273, -0.9), (0.4754, 2.273, -0.9), (0.4754, 2.273, 0.9), (0.4754, 2.273, 0.9), (0.4754, 2.273, 0.9), (0.4754, 2.273, 0.9), (0.7504, 2.455, -0.9), (0.7504, 2.455, -0.9), (0.7504, 2.455, -0.9), (0.7504, 2.455, -0.9), (0.7504, 2.455, 0.9), (0.7504, 2.455, 0.9), (0.7504, 2.455, 0.9), (0.7504, 2.455, 0.9), (1.05, 2.636, -0.9), (1.05, 2.636, -0.9), (1.05, 2.636, -0.9), (1.05, 2.636, -0.9), (1.05, 2.636, 0.9), (1.05, 2.636, 0.9), (1.05, 2.636, 0.9), (1.05, 2.636, 0.9), (-0.75, 0.5, 1.0), (-0.75, 0.5, 1.0), (-0.75, 0.5, -1.0), (-0.75, 0.5, -1.0), (-0.6482, -0.4932, 1.0), (-0.7, -0.5, 1.0), (-0.7, -0.5, -1.0), (-0.6482, -0.4932, -1.0), (-0.6, -0.4732, 1.0), (-0.6, -0.4732, -1.0), (-0.5586, -0.4414, 1.0), (-0.5586, -0.4414, -1.0), (-0.5268, -0.4, 1.0), (-0.5268, -0.4, -1.0), (-0.5068, -0.3518, 1.0), (-0.5068, -0.3518, -1.0), (-0.5, -0.3, 1.0), (-0.5, -0.3, -1.0), (-0.6482, 0.4932, -1.0), (-0.7, 0.5, -1.0), (-0.7, 0.5, 1.0), (-0.6482, 0.4932, 1.0), (-0.6, 0.4732, -1.0), (-0.6, 0.4732, 1.0), (-0.5586, 0.4414, -1.0), (-0.5586, 0.4414, 1.0), (-0.5268, 0.4, -1.0), (-0.5268, 0.4, 1.0), (-0.5068, 0.3518, -1.0), (-0.5068, 0.3518, 1.0), (-0.5, 0.3, -1.0), (-0.5, 0.3, 1.0), (-0.5, -6.258e-07, 1.0), (-0.5, -1.49e-07, -1.0), (-0.7018, 1.088, -0.9), (-0.7018, 1.088, -0.9), (-0.7018, 1.088, 0.9), (-0.7018, 1.088, 0.9), (-0.7018, -1.088, -0.9), (-0.7018, -1.088, -0.9), (-0.7018, -1.088, 0.9), (-0.7018, -1.088, 0.9), (1.288, -2.769, 0.9), (1.288, -2.769, 0.9), (1.288, -2.769, -0.9), (1.288, -2.769, -0.9), (1.288, 2.769, -0.9), (1.288, 2.769, -0.9), (1.288, 2.769, 0.9), (1.288, 2.769, 0.9), (-0.65, -1.182, 0.9), (-0.65, -1.182, 0.9), (-0.65, -1.182, 0.9), (-0.7018, -1.088, 0.9), (-0.7018, -1.088, 0.9), (-0.7018, -1.088, 0.9), (-0.65, -1.182, -0.9), (-0.65, -1.182, -0.9), (-0.65, -1.182, -0.9), (-0.7018, -1.088, -0.9), (-0.7018, -1.088, -0.9), (-0.7018, -1.088, -0.9), (-0.525, -1.364, 0.9), (-0.525, -1.364, 0.9), (-0.525, -1.364, 0.9), (-0.65, -1.182, 0.9), (-0.65, -1.182, 0.9), (-0.65, -1.182, 0.9), (-0.525, -1.364, -0.9), (-0.525, -1.364, -0.9), (-0.525, -1.364, -0.9), (-0.65, -1.182, -0.9), (-0.65, -1.182, -0.9), (-0.65, -1.182, -0.9), (-0.375, -1.545, 0.9), (-0.375, -1.545, 0.9), (-0.375, -1.545, 0.9), (-0.525, -1.364, 0.9), (-0.525, -1.364, 0.9), (-0.525, -1.364, 0.9), (-0.375, -1.545, -0.9), (-0.375, -1.545, -0.9), (-0.375, -1.545, -0.9), (-0.525, -1.364, -0.9), (-0.525, -1.364, -0.9), (-0.525, -1.364, -0.9), (-0.2, -1.727, 0.9), (-0.2, -1.727, 0.9), (-0.2, -1.727, 0.9), (-0.375, -1.545, 0.9), (-0.375, -1.545, 0.9), (-0.375, -1.545, 0.9), (-0.2, -1.727, -0.9), (-0.2, -1.727, -0.9), (-0.2, -1.727, -0.9), (-0.375, -1.545, -0.9), (-0.375, -1.545, -0.9), (-0.375, -1.545, -0.9), (-2.692e-06, -1.909, 0.9), (-2.692e-06, -1.909, 0.9), (-2.692e-06, -1.909, 0.9), (-0.2, -1.727, 0.9), (-0.2, -1.727, 0.9), (-0.2, -1.727, 0.9), (-2.032e-06, -1.909, -0.9), (-2.032e-06, -1.909, -0.9), (-2.032e-06, -1.909, -0.9), (-0.2, -1.727, -0.9), (-0.2, -1.727, -0.9), (-0.2, -1.727, -0.9), (0.2254, -2.091, 0.9), (0.2254, -2.091, 0.9), (0.2254, -2.091, 0.9), (-2.692e-06, -1.909, 0.9), (-2.692e-06, -1.909, 0.9), (-2.692e-06, -1.909, 0.9), (0.2254, -2.091, -0.9), (0.2254, -2.091, -0.9), (0.2254, -2.091, -0.9), (-2.032e-06, -1.909, -0.9), (-2.032e-06, -1.909, -0.9), (-2.032e-06, -1.909, -0.9), (0.4754, -2.273, 0.9), (0.4754, -2.273, 0.9), (0.4754, -2.273, 0.9), (0.2254, -2.091, 0.9), (0.2254, -2.091, 0.9), (0.2254, -2.091, 0.9), (0.4754, -2.273, -0.9), (0.4754, -2.273, -0.9), (0.4754, -2.273, -0.9), (0.2254, -2.091, -0.9), (0.2254, -2.091, -0.9), (0.2254, -2.091, -0.9), (0.7504, -2.455, 0.9), (0.7504, -2.455, 0.9), (0.7504, -2.455, 0.9), (0.4754, -2.273, 0.9), (0.4754, -2.273, 0.9), (0.4754, -2.273, 0.9), (0.7504, -2.455, -0.9), (0.7504, -2.455, -0.9), (0.7504, -2.455, -0.9), (0.4754, -2.273, -0.9), (0.4754, -2.273, -0.9), (0.4754, -2.273, -0.9), (1.05, -2.636, 0.9), (1.05, -2.636, 0.9), (1.05, -2.636, 0.9), (0.7504, -2.455, 0.9), (0.7504, -2.455, 0.9), (0.7504, -2.455, 0.9), (1.05, -2.636, -0.9), (1.05, -2.636, -0.9), (1.05, -2.636, -0.9), (0.7504, -2.455, -0.9), (0.7504, -2.455, -0.9), (0.7504, -2.455, -0.9), (1.288, -2.769, 0.9), (1.288, -2.769, 0.9), (1.288, -2.769, 0.9), (1.05, -2.636, 0.9), (1.05, -2.636, 0.9), (1.05, -2.636, 0.9), (1.288, -2.769, -0.9), (1.288, -2.769, -0.9), (1.288, -2.769, -0.9), (1.05, -2.636, -0.9), (1.05, -2.636, -0.9), (1.05, -2.636, -0.9), (-0.65, 1.182, -0.9), (-0.65, 1.182, -0.9), (-0.65, 1.182, -0.9), (-0.7018, 1.088, -0.9), (-0.7018, 1.088, -0.9), (-0.7018, 1.088, -0.9), (-0.65, 1.182, 0.9), (-0.65, 1.182, 0.9), (-0.65, 1.182, 0.9), (-0.7018, 1.088, 0.9), (-0.7018, 1.088, 0.9), (-0.7018, 1.088, 0.9), (-0.525, 1.364, -0.9), (-0.525, 1.364, -0.9), (-0.525, 1.364, -0.9), (-0.65, 1.182, -0.9), (-0.65, 1.182, -0.9), (-0.65, 1.182, -0.9), (-0.525, 1.364, 0.9), (-0.525, 1.364, 0.9), (-0.525, 1.364, 0.9), (-0.65, 1.182, 0.9), (-0.65, 1.182, 0.9), (-0.65, 1.182, 0.9), (-0.375, 1.545, -0.9), (-0.375, 1.545, -0.9), (-0.375, 1.545, -0.9), (-0.525, 1.364, -0.9), (-0.525, 1.364, -0.9), (-0.525, 1.364, -0.9), (-0.375, 1.545, 0.9), (-0.375, 1.545, 0.9), (-0.375, 1.545, 0.9), (-0.525, 1.364, 0.9), (-0.525, 1.364, 0.9), (-0.525, 1.364, 0.9), (-0.2, 1.727, -0.9), (-0.2, 1.727, -0.9), (-0.2, 1.727, -0.9), (-0.375, 1.545, -0.9), (-0.375, 1.545, -0.9), (-0.375, 1.545, -0.9), (-0.2, 1.727, 0.9), (-0.2, 1.727, 0.9), (-0.2, 1.727, 0.9), (-0.375, 1.545, 0.9), (-0.375, 1.545, 0.9), (-0.375, 1.545, 0.9), (1.846e-06, 1.909, -0.9), (1.846e-06, 1.909, -0.9), (1.846e-06, 1.909, -0.9), (-0.2, 1.727, -0.9), (-0.2, 1.727, -0.9), (-0.2, 1.727, -0.9), (2.163e-06, 1.909, 0.9), (2.163e-06, 1.909, 0.9), (2.163e-06, 1.909, 0.9), (-0.2, 1.727, 0.9), (-0.2, 1.727, 0.9), (-0.2, 1.727, 0.9), (0.2254, 2.091, -0.9), (0.2254, 2.091, -0.9), (0.2254, 2.091, -0.9), (1.846e-06, 1.909, -0.9), (1.846e-06, 1.909, -0.9), (1.846e-06, 1.909, -0.9), (0.2254, 2.091, 0.9), (0.2254, 2.091, 0.9), (0.2254, 2.091, 0.9), (2.163e-06, 1.909, 0.9), (2.163e-06, 1.909, 0.9), (2.163e-06, 1.909, 0.9), (0.4754, 2.273, -0.9), (0.4754, 2.273, -0.9), (0.4754, 2.273, -0.9), (0.2254, 2.091, -0.9), (0.2254, 2.091, -0.9), (0.2254, 2.091, -0.9), (0.4754, 2.273, 0.9), (0.4754, 2.273, 0.9), (0.4754, 2.273, 0.9), (0.2254, 2.091, 0.9), (0.2254, 2.091, 0.9), (0.2254, 2.091, 0.9), (0.7504, 2.455, -0.9), (0.7504, 2.455, -0.9), (0.7504, 2.455, -0.9), (0.4754, 2.273, -0.9), (0.4754, 2.273, -0.9), (0.4754, 2.273, -0.9), (0.7504, 2.455, 0.9), (0.7504, 2.455, 0.9), (0.7504, 2.455, 0.9), (0.4754, 2.273, 0.9), (0.4754, 2.273, 0.9), (0.4754, 2.273, 0.9), (1.05, 2.636, -0.9), (1.05, 2.636, -0.9), (1.05, 2.636, -0.9), (0.7504, 2.455, -0.9), (0.7504, 2.455, -0.9), (0.7504, 2.455, -0.9), (1.05, 2.636, 0.9), (1.05, 2.636, 0.9), (1.05, 2.636, 0.9), (0.7504, 2.455, 0.9), (0.7504, 2.455, 0.9), (0.7504, 2.455, 0.9), (1.288, 2.769, -0.9), (1.288, 2.769, -0.9), (1.288, 2.769, -0.9), (1.05, 2.636, -0.9), (1.05, 2.636, -0.9), (1.05, 2.636, -0.9), (1.288, 2.769, 0.9), (1.288, 2.769, 0.9), (1.288, 2.769, 0.9), (1.05, 2.636, 0.9), (1.05, 2.636, 0.9), (1.05, 2.636, 0.9), (-0.65, -1.182, 0.9), (-0.65, -1.182, 0.9), (-0.65, -1.182, 0.9), (-0.7018, -1.088, 0.9), (-0.7018, -1.088, 0.9), (-0.7018, -1.088, 0.9), (-0.65, -1.182, -0.9), (-0.65, -1.182, -0.9), (-0.65, -1.182, -0.9), (-0.7018, -1.088, -0.9), (-0.7018, -1.088, -0.9), (-0.7018, -1.088, -0.9), (-0.525, -1.364, 0.9), (-0.525, -1.364, 0.9), (-0.525, -1.364, 0.9), (-0.65, -1.182, 0.9), (-0.65, -1.182, 0.9), (-0.65, -1.182, 0.9), (-0.525, -1.364, -0.9), (-0.525, -1.364, -0.9), (-0.525, -1.364, -0.9), (-0.65, -1.182, -0.9), (-0.65, -1.182, -0.9), (-0.65, -1.182, -0.9), (-0.375, -1.545, 0.9), (-0.375, -1.545, 0.9), (-0.375, -1.545, 0.9), (-0.525, -1.364, 0.9), (-0.525, -1.364, 0.9), (-0.525, -1.364, 0.9), (-0.375, -1.545, -0.9), (-0.375, -1.545, -0.9), (-0.375, -1.545, -0.9), (-0.525, -1.364, -0.9), (-0.525, -1.364, -0.9), (-0.525, -1.364, -0.9), (-0.2, -1.727, 0.9), (-0.2, -1.727, 0.9), (-0.2, -1.727, 0.9), (-0.375, -1.545, 0.9), (-0.375, -1.545, 0.9), (-0.375, -1.545, 0.9), (-0.2, -1.727, -0.9), (-0.2, -1.727, -0.9), (-0.2, -1.727, -0.9), (-0.375, -1.545, -0.9), (-0.375, -1.545, -0.9), (-0.375, -1.545, -0.9), (-2.692e-06, -1.909, 0.9), (-2.692e-06, -1.909, 0.9), (-2.692e-06, -1.909, 0.9), (-0.2, -1.727, 0.9), (-0.2, -1.727, 0.9), (-0.2, -1.727, 0.9), (-2.032e-06, -1.909, -0.9), (-2.032e-06, -1.909, -0.9), (-2.032e-06, -1.909, -0.9), (-0.2, -1.727, -0.9), (-0.2, -1.727, -0.9), (-0.2, -1.727, -0.9), (0.2254, -2.091, 0.9), (0.2254, -2.091, 0.9), (0.2254, -2.091, 0.9), (-2.692e-06, -1.909, 0.9), (-2.692e-06, -1.909, 0.9), (-2.692e-06, -1.909, 0.9), (0.2254, -2.091, -0.9), (0.2254, -2.091, -0.9), (0.2254, -2.091, -0.9), (-2.032e-06, -1.909, -0.9), (-2.032e-06, -1.909, -0.9), (-2.032e-06, -1.909, -0.9), (0.4754, -2.273, 0.9), (0.4754, -2.273, 0.9), (0.4754, -2.273, 0.9), (0.2254, -2.091, 0.9), (0.2254, -2.091, 0.9), (0.2254, -2.091, 0.9), (0.4754, -2.273, -0.9), (0.4754, -2.273, -0.9), (0.4754, -2.273, -0.9), (0.2254, -2.091, -0.9), (0.2254, -2.091, -0.9), (0.2254, -2.091, -0.9), (0.7504, -2.455, 0.9), (0.7504, -2.455, 0.9), (0.7504, -2.455, 0.9), (0.4754, -2.273, 0.9), (0.4754, -2.273, 0.9), (0.4754, -2.273, 0.9), (0.7504, -2.455, -0.9), (0.7504, -2.455, -0.9), (0.7504, -2.455, -0.9), (0.4754, -2.273, -0.9), (0.4754, -2.273, -0.9), (0.4754, -2.273, -0.9), (1.05, -2.636, 0.9), (1.05, -2.636, 0.9), (1.05, -2.636, 0.9), (0.7504, -2.455, 0.9), (0.7504, -2.455, 0.9), (0.7504, -2.455, 0.9), (1.05, -2.636, -0.9), (1.05, -2.636, -0.9), (1.05, -2.636, -0.9), (0.7504, -2.455, -0.9), (0.7504, -2.455, -0.9), (0.7504, -2.455, -0.9), (1.288, -2.769, 0.9), (1.288, -2.769, 0.9), (1.288, -2.769, 0.9), (1.05, -2.636, 0.9), (1.05, -2.636, 0.9), (1.05, -2.636, 0.9), (1.288, -2.769, -0.9), (1.288, -2.769, -0.9), (1.288, -2.769, -0.9), (1.05, -2.636, -0.9), (1.05, -2.636, -0.9), (1.05, -2.636, -0.9), (-0.65, 1.182, -0.9), (-0.65, 1.182, -0.9), (-0.65, 1.182, -0.9), (-0.7018, 1.088, -0.9), (-0.7018, 1.088, -0.9), (-0.7018, 1.088, -0.9), (-0.65, 1.182, 0.9), (-0.65, 1.182, 0.9), (-0.65, 1.182, 0.9), (-0.7018, 1.088, 0.9), (-0.7018, 1.088, 0.9), (-0.7018, 1.088, 0.9), (-0.525, 1.364, -0.9), (-0.525, 1.364, -0.9), (-0.525, 1.364, -0.9), (-0.65, 1.182, -0.9), (-0.65, 1.182, -0.9), (-0.65, 1.182, -0.9), (-0.525, 1.364, 0.9), (-0.525, 1.364, 0.9), (-0.525, 1.364, 0.9), (-0.65, 1.182, 0.9), (-0.65, 1.182, 0.9), (-0.65, 1.182, 0.9), (-0.375, 1.545, -0.9), (-0.375, 1.545, -0.9), (-0.375, 1.545, -0.9), (-0.525, 1.364, -0.9), (-0.525, 1.364, -0.9), (-0.525, 1.364, -0.9), (-0.375, 1.545, 0.9), (-0.375, 1.545, 0.9), (-0.375, 1.545, 0.9), (-0.525, 1.364, 0.9), (-0.525, 1.364, 0.9), (-0.525, 1.364, 0.9), (-0.2, 1.727, -0.9), (-0.2, 1.727, -0.9), (-0.2, 1.727, -0.9), (-0.375, 1.545, -0.9), (-0.375, 1.545, -0.9), (-0.375, 1.545, -0.9), (-0.2, 1.727, 0.9), (-0.2, 1.727, 0.9), (-0.2, 1.727, 0.9), (-0.375, 1.545, 0.9), (-0.375, 1.545, 0.9), (-0.375, 1.545, 0.9), (1.846e-06, 1.909, -0.9), (1.846e-06, 1.909, -0.9), (1.846e-06, 1.909, -0.9), (-0.2, 1.727, -0.9), (-0.2, 1.727, -0.9), (-0.2, 1.727, -0.9), (2.163e-06, 1.909, 0.9), (2.163e-06, 1.909, 0.9), (2.163e-06, 1.909, 0.9), (-0.2, 1.727, 0.9), (-0.2, 1.727, 0.9), (-0.2, 1.727, 0.9), (0.2254, 2.091, -0.9), (0.2254, 2.091, -0.9), (0.2254, 2.091, -0.9), (1.846e-06, 1.909, -0.9), (1.846e-06, 1.909, -0.9), (1.846e-06, 1.909, -0.9), (0.2254, 2.091, 0.9), (0.2254, 2.091, 0.9), (0.2254, 2.091, 0.9), (2.163e-06, 1.909, 0.9), (2.163e-06, 1.909, 0.9), (2.163e-06, 1.909, 0.9), (0.4754, 2.273, -0.9), (0.4754, 2.273, -0.9), (0.4754, 2.273, -0.9), (0.2254, 2.091, -0.9), (0.2254, 2.091, -0.9), (0.2254, 2.091, -0.9), (0.4754, 2.273, 0.9), (0.4754, 2.273, 0.9), (0.4754, 2.273, 0.9), (0.2254, 2.091, 0.9), (0.2254, 2.091, 0.9), (0.2254, 2.091, 0.9), (0.7504, 2.455, -0.9), (0.7504, 2.455, -0.9), (0.7504, 2.455, -0.9), (0.4754, 2.273, -0.9), (0.4754, 2.273, -0.9), (0.4754, 2.273, -0.9), (0.7504, 2.455, 0.9), (0.7504, 2.455, 0.9), (0.7504, 2.455, 0.9), (0.4754, 2.273, 0.9), (0.4754, 2.273, 0.9), (0.4754, 2.273, 0.9), (1.05, 2.636, -0.9), (1.05, 2.636, -0.9), (1.05, 2.636, -0.9), (0.7504, 2.455, -0.9), (0.7504, 2.455, -0.9), (0.7504, 2.455, -0.9), (1.05, 2.636, 0.9), (1.05, 2.636, 0.9), (1.05, 2.636, 0.9), (0.7504, 2.455, 0.9), (0.7504, 2.455, 0.9), (0.7504, 2.455, 0.9), (1.288, 2.769, -0.9), (1.288, 2.769, -0.9), (1.288, 2.769, -0.9), (1.05, 2.636, -0.9), (1.05, 2.636, -0.9), (1.05, 2.636, -0.9), (1.288, 2.769, 0.9), (1.288, 2.769, 0.9), (1.288, 2.769, 0.9), (1.05, 2.636, 0.9), (1.05, 2.636, 0.9), (1.05, 2.636, 0.9), (-0.55, -1.182, -0.675), (-0.55, -1.182, 0.675), (-0.6018, -1.088, 0.675), (-0.6018, -1.088, -0.675), (-0.425, -1.364, -0.675), (-0.425, -1.364, 0.675), (-0.55, -1.182, 0.675), (-0.55, -1.182, -0.675), (-0.275, -1.545, -0.675), (-0.275, -1.545, 0.675), (-0.425, -1.364, 0.675), (-0.425, -1.364, -0.675), (-0.1, -1.727, -0.675), (-0.1, -1.727, 0.675), (-0.275, -1.545, 0.675), (-0.275, -1.545, -0.675), (0.1, -1.909, -0.675), (0.1, -1.909, 0.675), (-0.1, -1.727, 0.675), (-0.1, -1.727, -0.675), (0.3254, -2.091, -0.675), (0.3254, -2.091, 0.675), (0.1, -1.909, 0.675), (0.1, -1.909, -0.675), (0.5754, -2.273, -0.675), (0.5754, -2.273, 0.675), (0.3254, -2.091, 0.675), (0.3254, -2.091, -0.675), (0.8504, -2.455, -0.675), (0.8504, -2.455, 0.675), (0.5754, -2.273, 0.675), (0.5754, -2.273, -0.675), (1.15, -2.636, -0.675), (1.15, -2.636, 0.675), (0.8504, -2.455, 0.675), (0.8504, -2.455, -0.675), (1.388, -2.769, -0.675), (1.388, -2.769, 0.675), (-0.55, 1.182, 0.675), (-0.55, 1.182, -0.675), (-0.6018, 1.088, -0.675), (-0.6018, 1.088, 0.675), (-0.425, 1.364, 0.675), (-0.425, 1.364, -0.675), (-0.55, 1.182, -0.675), (-0.55, 1.182, 0.675), (-0.275, 1.545, 0.675), (-0.275, 1.545, -0.675), (-0.425, 1.364, -0.675), (-0.425, 1.364, 0.675), (-0.1, 1.727, 0.675), (-0.1, 1.727, -0.675), (-0.275, 1.545, -0.675), (-0.275, 1.545, 0.675), (0.1, 1.909, 0.675), (0.1, 1.909, -0.675), (-0.1, 1.727, -0.675), (-0.1, 1.727, 0.675), (0.3254, 2.091, 0.675), (0.3254, 2.091, -0.675), (0.1, 1.909, -0.675), (0.1, 1.909, 0.675), (0.5754, 2.273, 0.675), (0.5754, 2.273, -0.675), (0.3254, 2.091, -0.675), (0.3254, 2.091, 0.675), (0.8504, 2.455, 0.675), (0.8504, 2.455, -0.675), (0.5754, 2.273, -0.675), (0.5754, 2.273, 0.675), (1.15, 2.636, 0.675), (1.15, 2.636, -0.675), (0.8504, 2.455, -0.675), (0.8504, 2.455, 0.675), (1.388, 2.769, 0.675), (1.388, 2.769, -0.675), (-0.5, -1.49e-07, -0.9), (-0.5, -1.49e-07, -0.9), (-0.7, -8.278e-08, -0.9), (-0.7, -8.278e-08, -0.9), (-0.5, 0.2, -0.7), (-0.5, 0.1932, -0.7518), (-0.5, 0.1732, -0.8), (-0.5, 0.1414, -0.8414), (-0.5, 0.1, -0.8732), (-0.5, 0.05176, -0.8932), (-0.5, -1.937e-07, -0.9), (-0.5, -1.937e-07, -0.9), (-0.7, 0.2, -0.7), (-0.7, 0.1932, -0.7518), (-0.7, 0.1732, -0.8), (-0.7, 0.1414, -0.8414), (-0.7, 0.1, -0.8732), (-0.7, 0.05176, -0.8932), (-0.7, -1.341e-07, -0.9), (-0.7, -1.341e-07, -0.9), (-0.5, -1.639e-07, -0.9), (-0.5, -0.05176, -0.8932), (-0.5, -0.1, -0.8732), (-0.5, -0.1414, -0.8414), (-0.5, -0.1732, -0.8), (-0.5, -0.1932, -0.7518), (-0.5, -0.2, -0.7), (-0.7, -0.1932, -0.7518), (-0.7, -0.2, -0.7), (-0.7, -0.1732, -0.8), (-0.7, -0.1414, -0.8414), (-0.7, -0.1, -0.8732), (-0.7, -0.05176, -0.8932), (-0.7, -1.043e-07, -0.9), (-0.5, -0.2, 0.7), (-0.5, -0.1932, 0.7518), (-0.5, -0.1732, 0.8), (-0.5, -0.1414, 0.8414), (-0.5, -0.1, 0.8732), (-0.5, -0.05176, 0.8932), (-0.5, -6.855e-07, 0.9), (-0.7, -0.05176, 0.8932), (-0.7, -6.109e-07, 0.9), (-0.7, -0.1, 0.8732), (-0.7, -0.1414, 0.8414), (-0.7, -0.1732, 0.8), (-0.7, -0.1932, 0.7518), (-0.7, -0.2, 0.7), (-0.5, -6.258e-07, 0.9), (-0.7, -5.596e-07, 0.9), (-0.5, -6.109e-07, 0.9), (-0.5, 0.05176, 0.8932), (-0.5, 0.1, 0.8732), (-0.5, 0.1414, 0.8414), (-0.5, 0.1732, 0.8), (-0.5, 0.1932, 0.7518), (-0.5, 0.2, 0.7), (-0.7, 0.1932, 0.7518), (-0.7, 0.2, 0.7), (-0.7, 0.1732, 0.8), (-0.7, 0.1414, 0.8414), (-0.7, 0.1, 0.8732), (-0.7, 0.05176, 0.8932), (-0.7, -5.513e-07, 0.9), (-0.75, -0.725, 0.875), (-0.75, -0.6941, 0.8701), (-0.75, -0.6662, 0.8559), (-0.75, -0.6441, 0.8338), (-0.75, -0.6299, 0.8059), (-0.75, -0.625, 0.775), (-0.75, -0.625, -0.775), (-0.75, -0.6299, -0.8059), (-0.75, -0.6441, -0.8338), (-0.75, -0.6662, -0.8559), (-0.75, -0.6941, -0.8701), (-0.75, -0.725, -0.875), (-0.75, 0.625, 0.775), (-0.75, 0.6299, 0.8059), (-0.75, 0.6441, 0.8338), (-0.75, 0.6662, 0.8559), (-0.75, 0.6941, 0.8701), (-0.75, 0.725, 0.875), (-0.75, 0.725, -0.875), (-0.75, 0.6941, -0.8701), (-0.75, 0.6662, -0.8559), (-0.75, 0.6441, -0.8338), (-0.75, 0.6299, -0.8059), (-0.75, 0.625, -0.775), (-0.75, 0.875, -0.775), (-0.75, 0.8701, -0.8059), (-0.75, 0.8559, -0.8338), (-0.75, 0.8338, -0.8559), (-0.75, 0.8059, -0.8701), (-0.75, 0.775, -0.875), (-0.75, 0.775, 0.875), (-0.75, 0.8059, 0.8701), (-0.75, 0.8338, 0.8559), (-0.75, 0.8559, 0.8338), (-0.75, 0.8701, 0.8059), (-0.75, 0.875, 0.775), (-0.75, -0.775, -0.875), (-0.75, -0.8059, -0.8701), (-0.75, -0.8338, -0.8559), (-0.75, -0.8559, -0.8338), (-0.75, -0.8701, -0.8059), (-0.75, -0.875, -0.775), (-0.75, -0.875, 0.775), (-0.75, -0.8701, 0.8059), (-0.75, -0.8559, 0.8338), (-0.75, -0.8338, 0.8559), (-0.75, -0.8059, 0.8701), (-0.75, -0.775, 0.875), (1.375, -2.818, 1.0), (1.375, -3.0, 1.0), (1.375, 2.818, -1.0), (1.375, 3.0, -1.0), (1.375, -3.0, -1.0), (1.375, -2.818, -1.0), (1.375, 3.0, 1.0), (1.375, 2.818, 1.0)], [], [(974, 1086, 97, 824, 826, 827, 828), (475, 7, 6, 476, 829, 96, 1084), (2, 832, 833, 3), (836, 834, 838, 840), (842, 874, 837, 835), (845, 839, 9, 843), (847, 841, 10, 45), (875, 8, 11, 848), (851, 849, 853, 855), (857, 984, 852, 850), (861, 854, 13, 858), (863, 856, 14, 85), (985, 12, 15, 864), (826, 844, 893, 827), (844, 883, 894, 893), (883, 882, 895, 894), (882, 881, 896, 895), (881, 880, 897, 896), (880, 879, 898, 897), (879, 878, 899, 898), (878, 877, 900, 899), (877, 876, 901, 900), (876, 875, 848, 901), (2, 46, 884, 832), (46, 47, 885, 884), (47, 48, 886, 885), (48, 49, 887, 886), (49, 50, 888, 887), (50, 51, 889, 888), (51, 52, 890, 889), (52, 53, 891, 890), (53, 54, 892, 891), (54, 55, 846, 892), (6, 36, 865, 476), (36, 37, 866, 865), (37, 38, 867, 866), (38, 39, 868, 867), (39, 40, 869, 868), (40, 41, 870, 869), (41, 42, 871, 870), (42, 43, 872, 871), (43, 44, 873, 872), (44, 845, 843, 873), (1600, 1594, 397, 399), (1441, 1443, 1637, 346), (1521, 1518, 1661, 1662), (1597, 1599, 1687, 398), (1435, 1440, 1634, 344), (1516, 1510, 369, 371), (1591, 1596, 1684, 396), (1437, 1434, 1635, 1636), (1513, 1515, 1659, 370), (1593, 1590, 1685, 1686), (475, 859, 1003, 7), (859, 993, 1004, 1003), (993, 992, 1005, 1004), (992, 991, 1006, 1005), (991, 990, 1007, 1006), (990, 989, 1008, 1007), (989, 988, 1009, 1008), (988, 987, 1010, 1009), (987, 986, 1011, 1010), (986, 985, 864, 1011), (833, 86, 994, 3), (86, 87, 995, 994), (87, 88, 996, 995), (88, 89, 997, 996), (89, 90, 998, 997), (90, 91, 999, 998), (91, 92, 1000, 999), (92, 93, 1001, 1000), (93, 94, 1002, 1001), (94, 95, 862, 1002), (828, 76, 975, 974), (76, 77, 976, 975), (77, 78, 977, 976), (78, 79, 978, 977), (79, 80, 979, 978), (80, 81, 980, 979), (81, 82, 981, 980), (82, 83, 982, 981), (83, 84, 983, 982), (84, 861, 858, 983), (1432, 1426, 341, 343), (1507, 1512, 1656, 368), (1588, 1582, 393, 395), (1429, 1431, 1633, 342), (1509, 1506, 1657, 1658), (1585, 1587, 1683, 394), (1423, 1428, 1630, 340), (1504, 1498, 365, 367), (1579, 1584, 1680, 392), (1425, 1422, 1631, 1632), (1087, 1085, 1104, 106), (96, 829, 1089, 1088, 1092, 1094, 1096, 1098, 1100, 1116), (824, 97, 1117, 1101, 1099, 1097, 1095, 1093, 1091, 118), (830, 825, 1090, 112), (97, 1086, 1103, 1102, 1106, 1108, 1110, 1112, 1114, 1117), (1084, 96, 1116, 1115, 1113, 1111, 1109, 1107, 1105, 100), (112, 1090, 123, 113), (113, 123, 122, 114), (114, 122, 121, 115), (115, 121, 120, 116), (116, 120, 119, 117), (117, 119, 404, 405), (106, 1104, 105, 107), (107, 105, 104, 108), (108, 104, 103, 109), (109, 103, 102, 110), (110, 102, 101, 111), (111, 101, 406, 407), (1690, 1710, 429, 404, 409), (1118, 1120, 860, 474), (1124, 1122, 473, 831), (1122, 907, 124, 473), (1120, 1017, 125, 860), (903, 1124, 831, 126), (911, 903, 126, 127), (919, 911, 127, 128), (927, 919, 128, 129), (935, 927, 129, 130), (943, 935, 130, 131), (951, 943, 131, 132), (959, 951, 132, 133), (967, 959, 133, 134), (1126, 967, 134, 135), (971, 1128, 136, 137), (963, 971, 137, 138), (955, 963, 138, 139), (947, 955, 139, 140), (939, 947, 140, 141), (931, 939, 141, 142), (923, 931, 142, 143), (915, 923, 143, 144), (907, 915, 144, 124), (1128, 1126, 135, 136), (1013, 1118, 474, 145), (1021, 1013, 145, 146), (1029, 1021, 146, 147), (1037, 1029, 147, 148), (1045, 1037, 148, 149), (1053, 1045, 149, 150), (1061, 1053, 150, 151), (1069, 1061, 151, 152), (1077, 1069, 152, 153), (1130, 1077, 153, 154), (1081, 1132, 155, 156), (1073, 1081, 156, 157), (1065, 1073, 157, 158), (1057, 1065, 158, 159), (1049, 1057, 159, 160), (1041, 1049, 160, 161), (1033, 1041, 161, 162), (1025, 1033, 162, 163), (1017, 1025, 163, 125), (1132, 1130, 154, 155), (1333, 1335, 1575, 1573), (904, 1134, 1137, 1125), (906, 1140, 1135, 902), (1123, 1143, 1141, 35), (5, 1138, 1144, 1), (1171, 1176, 1416, 1411), (912, 1146, 1149, 905), (914, 1152, 1147, 910), (908, 1155, 1153, 917), (16, 1150, 1156, 909), (1216, 1210, 1450, 1456), (920, 1158, 1161, 913), (922, 1164, 1159, 918), (916, 1167, 1165, 925), (17, 1162, 1168, 34), (1327, 1332, 1572, 1567), (928, 1170, 1173, 921), (930, 1178, 1172, 926), (924, 1179, 1177, 933), (18, 1174, 1180, 33), (1175, 177, 1410, 1413), (936, 1182, 1185, 929), (938, 1188, 1183, 934), (932, 1191, 1189, 941), (19, 1186, 1192, 32), (1372, 1366, 1606, 1612), (944, 1194, 1197, 937), (946, 1200, 1195, 942), (940, 1203, 1201, 949), (20, 1198, 1204, 31), (1213, 1215, 1455, 1453), (952, 1206, 1209, 945), (954, 1212, 1207, 950), (948, 1217, 1214, 957), (21, 1211, 191, 30), (1329, 1326, 1566, 1569), (960, 1218, 1221, 953), (962, 1224, 1219, 958), (956, 1227, 1225, 965), (22, 1222, 1228, 29), (1369, 1371, 1611, 1609), (968, 1230, 1233, 961), (970, 1236, 1231, 966), (964, 1239, 1237, 973), (23, 1234, 1240, 28), (1208, 190, 1452, 1447), (1127, 1242, 1245, 969), (1129, 1248, 1243, 25), (972, 1251, 1249, 26), (24, 1246, 1252, 27), (1253, 1247, 1486, 1492), (1014, 1254, 1257, 1119), (1016, 1260, 1255, 1012), (1121, 1263, 1261, 75), (0, 1258, 1264, 4), (1363, 1368, 1608, 1603), (1022, 1266, 1269, 1015), (1024, 1272, 1267, 1020), (1018, 1275, 1273, 1027), (56, 1270, 1276, 1019), (188, 189, 1446, 1449), (1030, 1278, 1281, 1023), (1032, 1284, 1279, 1028), (1026, 1287, 1285, 1035), (57, 1282, 1288, 74), (1250, 203, 1491, 1489), (1038, 1290, 1293, 1031), (1040, 1296, 1291, 1036), (1034, 1299, 1297, 1043), (58, 1294, 1300, 73), (1365, 1362, 1602, 1605), (1046, 1302, 1305, 1039), (1048, 1308, 1303, 1044), (1042, 1311, 1309, 1051), (59, 1306, 1312, 72), (1244, 202, 1488, 1483), (1054, 1314, 1317, 1047), (1056, 1320, 1315, 1052), (1050, 1323, 1321, 1059), (60, 1318, 1324, 71), (1289, 1283, 1522, 1528), (1062, 1328, 1331, 1055), (1064, 1334, 229, 1060), (1058, 1337, 230, 1067), (61, 1330, 1336, 70), (200, 201, 1482, 1485), (1070, 1338, 1341, 1063), (1072, 1344, 1339, 1068), (1066, 1347, 1345, 1075), (62, 1342, 1348, 69), (1286, 215, 1527, 1525), (1078, 1350, 1353, 1071), (1080, 1356, 1351, 1076), (1074, 1359, 1357, 1083), (63, 1354, 1360, 68), (1169, 1163, 1402, 1408), (1131, 1364, 1367, 1079), (1133, 1370, 241, 65), (1082, 1373, 242, 66), (64, 240, 243, 67), (1295, 1292, 1530, 1533), (178, 1181, 1419, 1417), (231, 228, 1570, 1576), (1139, 1136, 1374, 1377), (217, 1298, 1536, 1531), (179, 176, 1414, 1420), (165, 1142, 1380, 1375), (218, 1301, 1539, 1537), (1259, 1256, 1494, 1497), (166, 1145, 1383, 1381), (219, 216, 1534, 1540), (205, 1262, 1500, 1495), (167, 164, 1378, 1384), (206, 1265, 1503, 1501), (1223, 1220, 1458, 1461), (207, 204, 1499, 1505), (193, 1226, 1464, 1459), (1343, 1340, 1578, 1581), (194, 1229, 1467, 1465), (1187, 1184, 1424, 1427), (233, 1346, 1586, 1580), (195, 192, 1462, 1468), (181, 1190, 1430, 260), (234, 1349, 1589, 314), (1307, 1304, 1542, 1545), (182, 1193, 1433, 262), (235, 232, 1583, 315), (1151, 1148, 1386, 1389), (221, 1310, 1548, 1543), (183, 180, 261, 263), (169, 1154, 1392, 1387), (222, 1313, 1551, 1549), (1271, 1268, 1508, 1511), (170, 1157, 1395, 1393), (223, 220, 1546, 1552), (209, 1274, 1514, 288), (171, 168, 1390, 1396), (210, 1277, 1517, 290), (1235, 1232, 1470, 1473), (211, 208, 289, 291), (197, 1238, 1476, 1471), (1355, 1352, 1592, 1595), (198, 1241, 1479, 1477), (1199, 1196, 1436, 1439), (237, 1358, 1598, 316), (199, 196, 1474, 1480), (185, 1202, 1442, 264), (238, 1361, 1601, 318), (1319, 1316, 1554, 1557), (186, 1205, 1445, 266), (239, 236, 317, 319), (172, 1160, 1398, 1401), (225, 1322, 1560, 1555), (187, 184, 1438, 1444), (173, 1166, 1404, 1399), (226, 1325, 1563, 1561), (212, 1280, 1520, 1523), (174, 175, 1407, 1405), (227, 224, 1558, 1564), (213, 214, 1524, 1519), (401, 1689, 1688, 403), (1686, 1685, 398, 1687), (1682, 1681, 394, 1683), (1678, 1677, 1676, 1679), (1674, 1673, 1672, 1675), (1670, 1669, 1668, 1671), (1666, 1665, 1664, 1667), (1662, 1661, 1660, 1663), (1658, 1657, 370, 1659), (1654, 1653, 1652, 1655), (361, 1651, 1650, 363), (1648, 1647, 1646, 1649), (1644, 1643, 1642, 1645), (1640, 1639, 1638, 1641), (1636, 1635, 346, 1637), (1632, 1631, 342, 1633), (1628, 1627, 1626, 1629), (1624, 1623, 1622, 1625), (1620, 1619, 1618, 1621), (1616, 1615, 1614, 1617), (292, 1526, 374, 372), (267, 265, 345, 347), (1607, 1604, 1689, 401), (294, 1529, 1663, 1660), (1451, 1448, 1639, 1640), (320, 1610, 402, 400), (295, 293, 373, 375), (268, 1454, 350, 348), (322, 1613, 403, 1688), (1535, 1532, 1665, 1666), (270, 1457, 1641, 1638), (1379, 1376, 1615, 1616), (323, 321, 401, 403), (296, 1538, 378, 376), (271, 269, 349, 351), (244, 1382, 326, 324), (298, 1541, 1667, 1664), (1463, 1460, 1643, 1644), (246, 1385, 1617, 1614), (299, 297, 377, 379), (272, 1466, 354, 352), (247, 245, 325, 327), (1547, 1544, 1669, 1670), (274, 1469, 1645, 1642), (1391, 1388, 1619, 1620), (300, 1550, 382, 380), (275, 273, 353, 355), (248, 1394, 330, 328), (302, 1553, 1671, 1668), (1475, 1472, 1647, 1648), (250, 1397, 1621, 1618), (303, 301, 381, 383), (276, 1478, 358, 356), (251, 249, 329, 331), (1559, 1556, 1673, 1674), (278, 1481, 1649, 1646), (1403, 1400, 1623, 1624), (304, 1562, 386, 384), (279, 277, 357, 359), (252, 1406, 334, 332), (306, 1565, 1675, 1672), (1487, 1484, 1651, 361), (254, 1409, 1625, 1622), (307, 305, 385, 387), (280, 1490, 362, 360), (255, 253, 333, 335), (1571, 1568, 1677, 1678), (282, 1493, 363, 1650), (1415, 1412, 1627, 1628), (308, 1574, 390, 388), (283, 281, 361, 363), (256, 1418, 338, 336), (310, 1577, 1679, 1676), (285, 1496, 1653, 1654), (258, 1421, 1629, 1626), (311, 309, 389, 391), (284, 1502, 366, 364), (259, 257, 337, 339), (313, 312, 1681, 1682), (286, 287, 1655, 1652), (427, 1691, 1692, 436), (99, 1701, 1709, 1693), (412, 458, 465, 1702), (429, 1716, 1724, 444, 405, 404), (410, 1732, 1731, 1733, 1734, 1735, 1736, 1737, 1718, 1717, 1719, 1720, 1721, 1722, 1723, 411, 1708, 1707, 1706, 1705, 1704, 1703, 421, 1748, 1747, 1749, 1750, 1751, 1752, 1753), (1738, 1740, 459, 406, 408), (442, 428, 435, 451), (414, 1700, 1690, 409, 407), (1694, 1695, 414), (1695, 1696, 414), (1696, 1697, 414), (1697, 1698, 414), (1698, 1699, 414), (1699, 1700, 414), (412, 1702, 426, 415), (415, 426, 425, 416), (416, 425, 424, 417), (417, 424, 423, 418), (418, 423, 422, 419), (419, 422, 420, 413), (459, 1746, 1694, 414, 407, 406), (1710, 1711, 429), (1711, 1712, 429), (1712, 1713, 429), (1713, 1714, 429), (1714, 1715, 429), (1715, 1716, 429), (435, 428, 434, 437), (437, 434, 433, 438), (438, 433, 432, 439), (439, 432, 431, 440), (440, 431, 430, 441), (441, 430, 427, 436), (98, 443, 450, 1739), (1724, 1725, 444), (1725, 1726, 444), (1726, 1727, 444), (1727, 1728, 444), (1728, 1729, 444), (1729, 1730, 444), (450, 443, 449, 452), (452, 449, 448, 453), (453, 448, 447, 454), (454, 447, 446, 455), (455, 446, 445, 456), (456, 445, 442, 451), (444, 1730, 1738, 408, 405), (1740, 1741, 459), (1741, 1742, 459), (1742, 1743, 459), (1743, 1744, 459), (1744, 1745, 459), (1745, 1746, 459), (465, 458, 464, 467), (467, 464, 463, 468), (468, 463, 462, 469), (469, 462, 461, 470), (470, 461, 460, 471), (471, 460, 457, 466), (457, 98, 1739, 466), (711, 1761, 487, 687), (524, 1795, 1796, 531, 831, 473), (529, 759, 783, 1797), (693, 1764, 492, 699), (531, 1801, 1754, 482, 477, 831), (494, 615, 639, 1767), (549, 1782, 513, 555), (515, 579, 603, 1785), (681, 1765, 1764, 693), (517, 1789, 1778, 510, 474, 860), (567, 1779, 508, 543), (503, 1777, 1766, 496, 478, 479), (510, 509, 1772, 503, 479, 474), (489, 488, 1790, 524, 473, 472), (482, 1759, 1760, 489, 472, 477), (537, 1783, 1782, 549), (496, 1771, 1784, 517, 860, 478), (1754, 1755, 482), (1755, 1756, 482), (1756, 1757, 482), (1757, 1758, 482), (1758, 1759, 482), (1760, 490, 489), (490, 1762, 489), (1762, 1763, 489), (1763, 493, 489), (493, 488, 489), (1766, 497, 496), (497, 1768, 496), (1768, 1769, 496), (1769, 1770, 496), (1770, 1771, 496), (1772, 1773, 503), (1773, 1774, 503), (1774, 1775, 503), (1775, 1776, 503), (1776, 1777, 503), (1778, 511, 510), (511, 1780, 510), (1780, 1781, 510), (1781, 514, 510), (514, 509, 510), (1784, 518, 517), (518, 1786, 517), (1786, 1787, 517), (1787, 1788, 517), (1788, 1789, 517), (1790, 1791, 524), (1791, 1792, 524), (1792, 1793, 524), (1793, 1794, 524), (1794, 1795, 524), (1796, 532, 531), (532, 1798, 531), (1798, 1799, 531), (1799, 1800, 531), (1800, 1801, 531), (520, 591, 585, 521), (500, 621, 609, 495), (1785, 603, 597, 519), (519, 597, 591, 520), (495, 609, 579, 515), (1783, 537, 651, 501), (555, 513, 512, 561), (561, 512, 1779, 567), (521, 585, 573, 516), (516, 573, 543, 508), (499, 627, 621, 500), (507, 657, 645, 502), (1767, 639, 633, 498), (498, 633, 627, 499), (502, 645, 615, 494), (506, 663, 657, 507), (680, 692, 698, 704, 710, 686, 716, 728, 734, 740, 746, 722, 752, 764, 770, 776, 782, 758, 788, 800, 806, 812, 818, 794), (504, 675, 669, 505), (505, 669, 663, 506), (501, 651, 675, 504), (485, 735, 729, 486), (535, 765, 753, 530), (483, 747, 741, 484), (484, 741, 735, 485), (530, 753, 723, 480), (1765, 681, 795, 522), (699, 492, 491, 705), (705, 491, 1761, 711), (486, 729, 717, 481), (481, 717, 687, 487), (534, 771, 765, 535), (528, 801, 789, 523), (1797, 783, 777, 533), (533, 777, 771, 534), (523, 789, 759, 529), (527, 807, 801, 528), (525, 819, 813, 526), (526, 813, 807, 527), (522, 795, 819, 525), (480, 723, 747, 483), (578, 602, 604, 580), (580, 604, 605, 581), (581, 605, 606, 582), (582, 606, 607, 583), (583, 607, 603, 579), (602, 596, 598, 604), (604, 598, 599, 605), (605, 599, 600, 606), (606, 600, 601, 607), (607, 601, 597, 603), (596, 590, 592, 598), (598, 592, 593, 599), (599, 593, 594, 600), (600, 594, 595, 601), (601, 595, 591, 597), (590, 584, 586, 592), (592, 586, 587, 593), (593, 587, 588, 594), (594, 588, 589, 595), (595, 589, 585, 591), (584, 572, 574, 586), (586, 574, 575, 587), (587, 575, 576, 588), (588, 576, 577, 589), (589, 577, 573, 585), (548, 536, 538, 550), (550, 538, 539, 551), (551, 539, 540, 552), (552, 540, 541, 553), (553, 541, 537, 549), (554, 548, 550, 556), (556, 550, 551, 557), (557, 551, 552, 558), (558, 552, 553, 559), (559, 553, 549, 555), (560, 554, 556, 562), (562, 556, 557, 563), (563, 557, 558, 564), (564, 558, 559, 565), (565, 559, 555, 561), (566, 560, 562, 568), (568, 562, 563, 569), (569, 563, 564, 570), (570, 564, 565, 571), (571, 565, 561, 567), (542, 566, 568, 544), (544, 568, 569, 545), (545, 569, 570, 546), (546, 570, 571, 547), (547, 571, 567, 543), (614, 638, 640, 616), (616, 640, 641, 617), (617, 641, 642, 618), (618, 642, 643, 619), (619, 643, 639, 615), (638, 632, 634, 640), (640, 634, 635, 641), (641, 635, 636, 642), (642, 636, 637, 643), (643, 637, 633, 639), (632, 626, 628, 634), (634, 628, 629, 635), (635, 629, 630, 636), (636, 630, 631, 637), (637, 631, 627, 633), (626, 620, 622, 628), (628, 622, 623, 629), (629, 623, 624, 630), (630, 624, 625, 631), (631, 625, 621, 627), (620, 608, 610, 622), (622, 610, 611, 623), (623, 611, 612, 624), (624, 612, 613, 625), (625, 613, 609, 621), (650, 674, 676, 652), (652, 676, 677, 653), (653, 677, 678, 654), (654, 678, 679, 655), (655, 679, 675, 651), (674, 668, 670, 676), (676, 670, 671, 677), (677, 671, 672, 678), (678, 672, 673, 679), (679, 673, 669, 675), (668, 662, 664, 670), (670, 664, 665, 671), (671, 665, 666, 672), (672, 666, 667, 673), (673, 667, 663, 669), (662, 656, 658, 664), (664, 658, 659, 665), (665, 659, 660, 666), (666, 660, 661, 667), (667, 661, 657, 663), (656, 644, 646, 658), (658, 646, 647, 659), (659, 647, 648, 660), (660, 648, 649, 661), (661, 649, 645, 657), (722, 746, 748, 724), (724, 748, 749, 725), (725, 749, 750, 726), (726, 750, 751, 727), (727, 751, 747, 723), (746, 740, 742, 748), (748, 742, 743, 749), (749, 743, 744, 750), (750, 744, 745, 751), (751, 745, 741, 747), (740, 734, 736, 742), (742, 736, 737, 743), (743, 737, 738, 744), (744, 738, 739, 745), (745, 739, 735, 741), (734, 728, 730, 736), (736, 730, 731, 737), (737, 731, 732, 738), (738, 732, 733, 739), (739, 733, 729, 735), (728, 716, 718, 730), (730, 718, 719, 731), (731, 719, 720, 732), (732, 720, 721, 733), (733, 721, 717, 729), (692, 680, 682, 694), (694, 682, 683, 695), (695, 683, 684, 696), (696, 684, 685, 697), (697, 685, 681, 693), (698, 692, 694, 700), (700, 694, 695, 701), (701, 695, 696, 702), (702, 696, 697, 703), (703, 697, 693, 699), (704, 698, 700, 706), (706, 700, 701, 707), (707, 701, 702, 708), (708, 702, 703, 709), (709, 703, 699, 705), (710, 704, 706, 712), (712, 706, 707, 713), (713, 707, 708, 714), (714, 708, 709, 715), (715, 709, 705, 711), (686, 710, 712, 688), (688, 712, 713, 689), (689, 713, 714, 690), (690, 714, 715, 691), (691, 715, 711, 687), (758, 782, 784, 760), (760, 784, 785, 761), (761, 785, 786, 762), (762, 786, 787, 763), (763, 787, 783, 759), (782, 776, 778, 784), (784, 778, 779, 785), (785, 779, 780, 786), (786, 780, 781, 787), (787, 781, 777, 783), (776, 770, 772, 778), (778, 772, 773, 779), (779, 773, 774, 780), (780, 774, 775, 781), (781, 775, 771, 777), (770, 764, 766, 772), (772, 766, 767, 773), (773, 767, 768, 774), (774, 768, 769, 775), (775, 769, 765, 771), (764, 752, 754, 766), (766, 754, 755, 767), (767, 755, 756, 768), (768, 756, 757, 769), (769, 757, 753, 765), (794, 818, 820, 796), (796, 820, 821, 797), (797, 821, 822, 798), (798, 822, 823, 799), (799, 823, 819, 795), (818, 812, 814, 820), (820, 814, 815, 821), (821, 815, 816, 822), (822, 816, 817, 823), (823, 817, 813, 819), (812, 806, 808, 814), (814, 808, 809, 815), (815, 809, 810, 816), (816, 810, 811, 817), (817, 811, 807, 813), (806, 800, 802, 808), (808, 802, 803, 809), (809, 803, 804, 810), (810, 804, 805, 811), (811, 805, 801, 807), (800, 788, 790, 802), (802, 790, 791, 803), (803, 791, 792, 804), (804, 792, 793, 805), (805, 793, 789, 801), (752, 722, 724, 754), (754, 724, 725, 755), (755, 725, 726, 756), (756, 726, 727, 757), (757, 727, 723, 753), (716, 686, 688, 718), (718, 688, 689, 719), (719, 689, 690, 720), (720, 690, 691, 721), (721, 691, 687, 717), (680, 794, 796, 682), (682, 796, 797, 683), (683, 797, 798, 684), (684, 798, 799, 685), (685, 799, 795, 681), (644, 614, 616, 646), (646, 616, 617, 647), (647, 617, 618, 648), (648, 618, 619, 649), (649, 619, 615, 645), (608, 578, 580, 610), (610, 580, 581, 611), (611, 581, 582, 612), (612, 582, 583, 613), (613, 583, 579, 609), (536, 650, 652, 538), (538, 652, 653, 539), (539, 653, 654, 540), (540, 654, 655, 541), (541, 655, 651, 537), (572, 542, 544, 574), (574, 544, 545, 575), (575, 545, 546, 576), (576, 546, 547, 577), (577, 547, 543, 573), (788, 758, 760, 790), (790, 760, 761, 791), (791, 761, 762, 792), (792, 762, 763, 793), (793, 763, 759, 789), (536, 548, 554, 560, 566, 542, 572, 584, 590, 596, 602, 578, 608, 620, 626, 632, 638, 614, 644, 656, 662, 668, 674, 650), (1802, 1803, 1806, 1807), (1804, 1805, 1808, 1809), (850, 852, 1808, 1805), (857, 850, 1805, 1804), (984, 857, 1804, 1809), (842, 835, 1803, 1802), (837, 874, 1807, 1806), (835, 837, 1806, 1803), (852, 984, 1809, 1808), (874, 842, 1802, 1807)])
me_cube.polygons.foreach_set('use_smooth', [True] * 804)
me_cube.materials.append(mat_material)
me_cube.use_remesh_preserve_volume = False
me_cube.use_remesh_preserve_attributes = False
me_cube.use_mirror_vertex_groups = False
me_cube.update()

# ---- objects
ob_cube = bpy.data.objects.new('Cube', me_cube)

# ---- transforms, parenting, visibility, modifiers, constraints
ob_cube.location = (0.0, 0.0, 0.0)
ob_cube.rotation_euler = (-0.0, 1.571, 0.0)
ob_cube.lock_rotations_4d = False
ob_cube.empty_display_type = 'ARROWS'
ob_cube.lineart.crease_threshold = 0.0

# ---- collection membership
col_collection_1.objects.link(ob_cube)

# ---- scene / render settings (as saved in the file)
scene.frame_start = 1; scene.frame_end = 250; scene.frame_set(1)
scene.render.engine = 'BLENDER_EEVEE_NEXT'
scene.render.resolution_percentage = 50
scene.render.dither_intensity = 0.0
scene.cycles.use_denoising = False
scene.cycles.samples = 128
scene.cycles.sampling_pattern = 'TABULATED_SOBOL'
scene.cycles.light_sampling_threshold = 0.0
scene.cycles.use_adaptive_sampling = False
scene.cycles.use_light_tree = False
scene.cycles.blur_glossy = 0.0
scene.cycles.sample_clamp_indirect = 0.0
scene.view_settings.view_transform = 'Standard'
bpy.context.view_layer.update()

# ---- added for rendering (the .blend has no active camera and no usable light): camera, sun
cam_auto = bpy.data.cameras.new('AutoCamera')
cam_auto.lens = 50.0
cam_auto.sensor_width = 36.0
cam_auto.clip_end = 1000.0
ob_auto_camera = bpy.data.objects.new('AutoCamera', cam_auto)
scene.collection.objects.link(ob_auto_camera)
ob_auto_camera.location = (6.25491, -7.50589, 4.80985)
ob_auto_camera.rotation_euler = (1.09748, -7.21219e-08, 0.694738)
scene.camera = ob_auto_camera
light_auto_sun = bpy.data.lights.new('AutoSun', 'SUN')
light_auto_sun.energy = 3.0
light_auto_sun.angle = 0.0523599
ob_auto_sun = bpy.data.objects.new('AutoSun', light_auto_sun)
scene.collection.objects.link(ob_auto_sun)
ob_auto_sun.rotation_euler = (0.872665, 0.174533, 0.523599)
bpy.context.view_layer.update()
